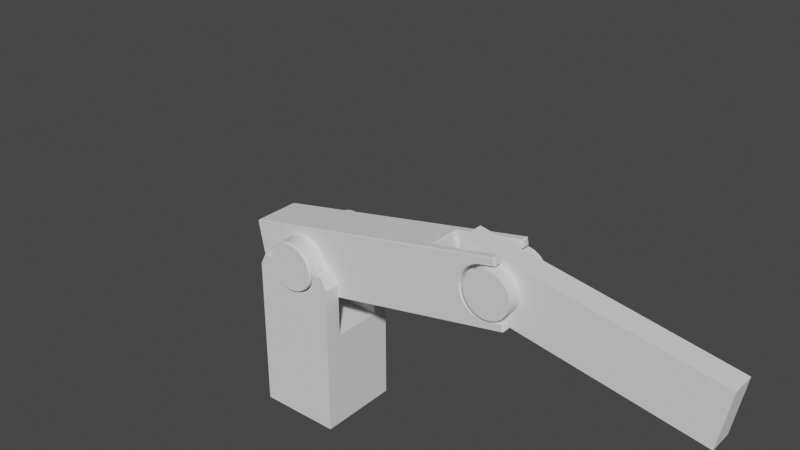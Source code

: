 # Source: FertigeAnimationBackup.blend  (saved by Blender 3.3.6; exported with 4.5.12 LTS)
import bpy
from mathutils import Matrix  # noqa: F401  (used for matrix-valued properties, if any)

bpy.ops.wm.read_factory_settings(use_empty=True)
scene = bpy.context.scene
scene.name = 'Scene'

# ---- collections
col_collection = bpy.data.collections.new('Collection'); scene.collection.children.link(col_collection)

# ---- world
world_world = bpy.data.worlds.new('World'); scene.world = world_world
world_world.use_nodes = True; world_world.node_tree.nodes.clear()
_N = world_world.node_tree.nodes; _L = world_world.node_tree.links
n0 = _N.new('ShaderNodeOutputWorld'); n0.name = 'World Output'; n0.location = (300, 300)
n1 = _N.new('ShaderNodeBackground'); n1.name = 'Background'; n1.location = (10, 300)
n1.inputs[0].default_value = (0.05088, 0.05088, 0.05088, 1.0)
_L.new(n1.outputs[0], n0.inputs[0])
n0.is_active_output = True
world_world.color = (0.05088, 0.05088, 0.05088)
world_world.use_sun_shadow = False
world_world.sun_shadow_jitter_overblur = 0.0

# ---- meshes
me_cylinder_003 = bpy.data.meshes.new('Cylinder.003')
me_cylinder_003.from_pydata([(-5.341e-07, 0.672, 0.56), (-1.0, -0.3, -0.7), (-5.341e-07, -0.672, 0.56), (-1.0, -0.3, 0.7), (0.1093, 0.672, 0.5492), (-1.0, 0.3, -0.7), (0.1093, -0.672, 0.5492), (-1.0, 0.3, 0.7), (5.0, -0.3, -0.7), (0.2143, 0.672, 0.5174), (0.2143, -0.672, 0.5174), (5.0, -0.3, 0.7), (5.0, 0.3, -0.7), (0.3111, 0.672, 0.4656), (5.0, 0.3, 0.7), (0.3111, -0.672, 0.4656), (0.396, 0.672, 0.396), (0.396, -0.672, 0.396), (0.4656, 0.672, 0.3111), (0.4656, -0.672, 0.3111), (0.5174, 0.672, 0.2143), (0.5174, -0.672, 0.2143), (0.5492, 0.672, 0.1093), (0.5492, -0.672, 0.1093), (0.56, 0.672, 2.937e-08), (0.56, -0.672, -2.937e-08), (0.5492, 0.672, -0.1093), (0.5492, -0.672, -0.1093), (0.5174, 0.672, -0.2143), (0.5174, -0.672, -0.2143), (0.4656, 0.672, -0.3111), (0.4656, -0.672, -0.3111), (0.396, 0.672, -0.396), (0.396, -0.672, -0.396), (0.3111, 0.672, -0.4656), (0.3111, -0.672, -0.4656), (0.2143, 0.672, -0.5174), (0.2143, -0.672, -0.5174), (0.1093, 0.672, -0.5492), (0.1093, -0.672, -0.5492), (-5.341e-07, 0.672, -0.56), (-5.341e-07, -0.672, -0.56), (-0.1093, 0.672, -0.5492), (-0.1093, -0.672, -0.5492), (-0.2143, 0.672, -0.5174), (-0.2143, -0.672, -0.5174), (-0.3111, 0.672, -0.4656), (-0.3111, -0.672, -0.4656), (-0.396, 0.672, -0.396), (-0.396, -0.672, -0.396), (-0.4656, 0.672, -0.3111), (-0.4656, -0.672, -0.3111), (-0.5174, 0.672, -0.2143), (-0.5174, -0.672, -0.2143), (-0.5492, 0.672, -0.1093), (-0.5492, -0.672, -0.1093), (-0.56, 0.672, 2.937e-08), (-0.56, -0.672, -2.937e-08), (-0.5492, 0.672, 0.1093), (-0.5492, -0.672, 0.1093), (-0.5174, 0.672, 0.2143), (-0.5174, -0.672, 0.2143), (-0.4656, 0.672, 0.3111), (-0.4656, -0.672, 0.3111), (-0.396, 0.672, 0.396), (-0.396, -0.672, 0.396), (-0.3111, 0.672, 0.4656), (-0.3111, -0.672, 0.4656), (-0.2143, 0.672, 0.5174), (-0.2143, -0.672, 0.5174), (-0.1093, 0.672, 0.5492), (-0.1093, -0.672, 0.5492), (-5.341e-07, 0.3, 0.56), (-5.341e-07, -0.3, 0.56), (0.1093, 0.3, 0.5492), (0.1093, -0.3, 0.5492), (0.2143, 0.3, 0.5174), (0.2143, -0.3, 0.5174), (0.3111, 0.3, 0.4656), (0.3111, -0.3, 0.4656), (0.396, 0.3, 0.396), (0.396, -0.3, 0.396), (0.4656, 0.3, 0.3111), (0.4656, -0.3, 0.3111), (0.5174, 0.3, 0.2143), (0.5174, -0.3, 0.2143), (0.5492, 0.3, 0.1093), (0.5492, -0.3, 0.1093), (0.56, 0.3, 1.311e-08), (0.56, -0.3, -1.311e-08), (0.5492, 0.3, -0.1093), (0.5492, -0.3, -0.1093), (0.5174, 0.3, -0.2143), (0.5174, -0.3, -0.2143), (0.4656, 0.3, -0.3111), (0.4656, -0.3, -0.3111), (0.396, 0.3, -0.396), (0.396, -0.3, -0.396), (0.3111, 0.3, -0.4656), (0.3111, -0.3, -0.4656), (0.2143, 0.3, -0.5174), (0.2143, -0.3, -0.5174), (0.1093, 0.3, -0.5492), (0.1093, -0.3, -0.5492), (-5.341e-07, 0.3, -0.56), (-5.341e-07, -0.3, -0.56), (-0.1093, 0.3, -0.5492), (-0.1093, -0.3, -0.5492), (-0.2143, 0.3, -0.5174), (-0.2143, -0.3, -0.5174), (-0.3111, 0.3, -0.4656), (-0.3111, -0.3, -0.4656), (-0.396, 0.3, -0.396), (-0.396, -0.3, -0.396), (-0.4656, 0.3, -0.3111), (-0.4656, -0.3, -0.3111), (-0.5174, 0.3, -0.2143), (-0.5174, -0.3, -0.2143), (-0.5492, 0.3, -0.1093), (-0.5492, -0.3, -0.1093), (-0.56, 0.3, 1.311e-08), (-0.56, -0.3, -1.311e-08), (-0.5492, 0.3, 0.1093), (-0.5492, -0.3, 0.1093), (-0.5174, 0.3, 0.2143), (-0.5174, -0.3, 0.2143), (-0.4656, 0.3, 0.3111), (-0.4656, -0.3, 0.3111), (-0.396, 0.3, 0.396), (-0.396, -0.3, 0.396), (-0.3111, 0.3, 0.4656), (-0.3111, -0.3, 0.4656), (-0.2143, 0.3, 0.5174), (-0.2143, -0.3, 0.5174), (-0.1093, 0.3, 0.5492), (-0.1093, -0.3, 0.5492)], [], [(73, 2, 6, 75), (4, 0, 72, 74), (75, 6, 10, 77), (9, 4, 74, 76), (77, 10, 15, 79), (13, 9, 76, 78), (79, 15, 17, 81), (16, 13, 78, 80), (81, 17, 19, 83), (82, 18, 16, 80), (83, 19, 21, 85), (84, 20, 18, 82), (85, 21, 23, 87), (86, 22, 20, 84), (87, 23, 25, 89), (88, 24, 22, 86), (89, 25, 27, 91), (90, 26, 24, 88), (91, 27, 29, 93), (92, 28, 26, 90), (93, 29, 31, 95), (94, 30, 28, 92), (95, 31, 33, 97), (96, 32, 30, 94), (97, 33, 35, 99), (98, 34, 32, 96), (99, 35, 37, 101), (100, 36, 34, 98), (101, 37, 39, 103), (102, 38, 36, 100), (103, 39, 41, 105), (104, 40, 38, 102), (105, 41, 43, 107), (106, 42, 40, 104), (107, 43, 45, 109), (108, 44, 42, 106), (109, 45, 47, 111), (110, 46, 44, 108), (111, 47, 49, 113), (112, 48, 46, 110), (113, 49, 51, 115), (50, 48, 112, 114), (115, 51, 53, 117), (52, 50, 114, 116), (117, 53, 55, 119), (54, 52, 116, 118), (119, 55, 57, 121), (56, 54, 118, 120), (121, 57, 59, 123), (58, 56, 120, 122), (123, 59, 61, 125), (60, 58, 122, 124), (125, 61, 63, 127), (62, 60, 124, 126), (127, 63, 65, 129), (64, 62, 126, 128), (129, 65, 67, 131), (66, 64, 128, 130), (131, 67, 69, 133), (68, 66, 130, 132), (17, 15, 10, 6, 2, 71, 69, 67, 65, 63, 61, 59, 57, 55, 53, 51, 49, 47, 45, 43, 41, 39, 37, 35, 33, 31, 29, 27, 25, 23, 21, 19), (133, 69, 71, 135), (70, 68, 132, 134), (135, 71, 2, 73), (0, 70, 134, 72), (70, 0, 4, 9, 13, 16, 18, 20, 22, 24, 26, 28, 30, 32, 34, 36, 38, 40, 42, 44, 46, 48, 50, 52, 54, 56, 58, 60, 62, 64, 66, 68), (1, 3, 7, 5), (114, 5, 7, 126, 124, 122, 120, 118, 116), (126, 7, 14, 12, 5, 114, 112, 110, 108, 106, 104, 102, 100, 98, 96, 94, 92, 90, 88, 86, 84, 82, 80, 78, 76, 74, 72, 134, 132, 130, 128), (12, 14, 11, 8), (115, 1, 8, 11, 3, 127, 129, 131, 133, 135, 73, 75, 77, 79, 81, 83, 85, 87, 89, 91, 93, 95, 97, 99, 101, 103, 105, 107, 109, 111, 113), (3, 1, 115, 117, 119, 121, 123, 125, 127), (5, 12, 8, 1), (14, 7, 3, 11)])
_uv = me_cylinder_003.uv_layers.new(name='UVMap')
_uv.uv.foreach_set('vector', [0.2956, 0.5885, 0.2912, 0.5413, 0.3004, 0.5393, 0.3139, 0.5848, 0.1146, 0.4502, 0.1056, 0.4472, 0.1152, 0.3995, 0.1337, 0.4049, 0.3139, 0.5848, 0.3004, 0.5393, 0.3091, 0.5355, 0.3313, 0.5775, 0.1228, 0.4549, 0.1146, 0.4502, 0.1337, 0.4049, 0.151, 0.4139, 0.3313, 0.5775, 0.3091, 0.5355, 0.3168, 0.5301, 0.3468, 0.567, 0.1299, 0.4612, 0.1228, 0.4549, 0.151, 0.4139, 0.1665, 0.4264, 0.3468, 0.567, 0.3168, 0.5301, 0.3234, 0.5232, 0.36, 0.5536, 0.1355, 0.4687, 0.1299, 0.4612, 0.1665, 0.4264, 0.1795, 0.4421, 0.36, 0.5536, 0.3234, 0.5232, 0.3285, 0.5152, 0.3704, 0.538, 0.1875, 0.4608, 0.1396, 0.4772, 0.1355, 0.4687, 0.1795, 0.4421, 0.3704, 0.538, 0.3285, 0.5152, 0.332, 0.5063, 0.3775, 0.5206, 0.1915, 0.4804, 0.1419, 0.4864, 0.1396, 0.4772, 0.1875, 0.4608, 0.3775, 0.5206, 0.332, 0.5063, 0.3337, 0.4969, 0.3811, 0.5022, 0.1915, 0.5001, 0.1423, 0.4959, 0.1419, 0.4864, 0.1915, 0.4804, 0.3811, 0.5022, 0.3337, 0.4969, 0.3337, 0.4874, 0.3811, 0.4835, 0.1877, 0.5191, 0.1408, 0.5052, 0.1423, 0.4959, 0.1915, 0.5001, 0.3811, 0.4835, 0.3337, 0.4874, 0.3319, 0.4781, 0.3775, 0.4651, 0.1803, 0.5368, 0.1375, 0.5141, 0.1408, 0.5052, 0.1877, 0.5191, 0.3775, 0.4651, 0.3319, 0.4781, 0.3283, 0.4693, 0.3704, 0.4478, 0.1697, 0.5527, 0.1324, 0.5222, 0.1375, 0.5141, 0.1803, 0.5368, 0.3704, 0.4478, 0.3283, 0.4693, 0.3231, 0.4615, 0.3601, 0.4322, 0.1563, 0.566, 0.1259, 0.5291, 0.1324, 0.5222, 0.1697, 0.5527, 0.3601, 0.4322, 0.3231, 0.4615, 0.3165, 0.4549, 0.347, 0.419, 0.1406, 0.5765, 0.1182, 0.5346, 0.1259, 0.5291, 0.1563, 0.566, 0.347, 0.419, 0.3165, 0.4549, 0.3087, 0.4498, 0.3315, 0.4086, 0.1234, 0.5837, 0.1095, 0.5385, 0.1182, 0.5346, 0.1406, 0.5765, 0.3315, 0.4086, 0.3087, 0.4498, 0.3001, 0.4464, 0.3143, 0.4014, 0.1051, 0.5873, 0.1003, 0.5406, 0.1095, 0.5385, 0.1234, 0.5837, 0.3143, 0.4014, 0.3001, 0.4464, 0.291, 0.4447, 0.2959, 0.3978, 0.08668, 0.5873, 0.09084, 0.541, 0.1003, 0.5406, 0.1051, 0.5873, 0.2959, 0.3978, 0.291, 0.4447, 0.2817, 0.4449, 0.2772, 0.3978, 0.06873, 0.5838, 0.08152, 0.5395, 0.09084, 0.541, 0.08668, 0.5873, 0.2772, 0.3978, 0.2817, 0.4449, 0.2725, 0.447, 0.2589, 0.4016, 0.05197, 0.5769, 0.07268, 0.5363, 0.08152, 0.5395, 0.06873, 0.5838, 0.2589, 0.4016, 0.2725, 0.447, 0.2638, 0.4508, 0.2416, 0.4088, 0.03706, 0.5671, 0.06464, 0.5315, 0.07268, 0.5363, 0.05197, 0.5769, 0.2416, 0.4088, 0.2638, 0.4508, 0.2561, 0.4562, 0.2261, 0.4194, 0.02452, 0.5547, 0.05769, 0.5254, 0.06464, 0.5315, 0.03706, 0.5671, 0.2261, 0.4194, 0.2561, 0.4562, 0.2495, 0.4631, 0.2129, 0.4327, 0.01476, 0.5404, 0.05207, 0.518, 0.05769, 0.5254, 0.02452, 0.5547, 0.2129, 0.4327, 0.2495, 0.4631, 0.2444, 0.4711, 0.2026, 0.4483, 0.04813, 0.5096, 0.05207, 0.518, 0.01476, 0.5404, 0.006772, 0.5251, 0.2026, 0.4483, 0.2444, 0.4711, 0.2409, 0.48, 0.1955, 0.4657, 0.04587, 0.5006, 0.04813, 0.5096, 0.006772, 0.5251, 0.001798, 0.5082, 0.1955, 0.4657, 0.2409, 0.48, 0.2391, 0.4894, 0.1919, 0.484, 0.04539, 0.4914, 0.04587, 0.5006, 0.001798, 0.5082, 0.0001914, 0.4904, 0.1919, 0.484, 0.2391, 0.4894, 0.2392, 0.4989, 0.1919, 0.5027, 0.04674, 0.4823, 0.04539, 0.4914, 0.0001914, 0.4904, 0.002133, 0.4725, 0.1919, 0.5027, 0.2392, 0.4989, 0.2409, 0.5082, 0.1954, 0.5211, 0.04985, 0.4736, 0.04674, 0.4823, 0.002133, 0.4725, 0.007626, 0.4552, 0.1954, 0.5211, 0.2409, 0.5082, 0.2445, 0.5169, 0.2024, 0.5383, 0.05465, 0.4657, 0.04985, 0.4736, 0.007626, 0.4552, 0.0165, 0.4392, 0.2024, 0.5383, 0.2445, 0.5169, 0.2496, 0.5247, 0.2126, 0.5539, 0.061, 0.4588, 0.05465, 0.4657, 0.0165, 0.4392, 0.02843, 0.4251, 0.2126, 0.5539, 0.2496, 0.5247, 0.2562, 0.5313, 0.2257, 0.5672, 0.06866, 0.4533, 0.061, 0.4588, 0.02843, 0.4251, 0.04295, 0.4136, 0.2257, 0.5672, 0.2562, 0.5313, 0.264, 0.5364, 0.2412, 0.5777, 0.07739, 0.4494, 0.06866, 0.4533, 0.04295, 0.4136, 0.05949, 0.405, 0.2412, 0.5777, 0.264, 0.5364, 0.2726, 0.5398, 0.2584, 0.5849, 0.08663, 0.4468, 0.07739, 0.4494, 0.05949, 0.405, 0.07744, 0.3997, 0.4255, 0.5197, 0.4142, 0.515, 0.404, 0.5082, 0.3953, 0.4996, 0.3885, 0.4894, 0.3838, 0.4781, 0.3814, 0.4661, 0.3814, 0.4538, 0.3838, 0.4418, 0.3885, 0.4305, 0.3953, 0.4203, 0.404, 0.4117, 0.4142, 0.4048, 0.4255, 0.4002, 0.4375, 0.3978, 0.4497, 0.3978, 0.4618, 0.4002, 0.4731, 0.4048, 0.4832, 0.4117, 0.4919, 0.4203, 0.4987, 0.4305, 0.5034, 0.4418, 0.5058, 0.4538, 0.5058, 0.4661, 0.5034, 0.4781, 0.4987, 0.4894, 0.4919, 0.4996, 0.4832, 0.5082, 0.4731, 0.515, 0.4618, 0.5197, 0.4497, 0.5221, 0.4375, 0.5221, 0.2584, 0.5849, 0.2726, 0.5398, 0.2819, 0.5415, 0.2768, 0.5886, 0.09616, 0.446, 0.08663, 0.4468, 0.07744, 0.3997, 0.09621, 0.3978, 0.2768, 0.5886, 0.2819, 0.5415, 0.2912, 0.5413, 0.2956, 0.5885, 0.1056, 0.4472, 0.09616, 0.446, 0.09621, 0.3978, 0.1152, 0.3995, 0.5389, 0.515, 0.5287, 0.5082, 0.5201, 0.4996, 0.5132, 0.4894, 0.5086, 0.4781, 0.5062, 0.4661, 0.5062, 0.4538, 0.5086, 0.4418, 0.5132, 0.4305, 0.5201, 0.4203, 0.5287, 0.4117, 0.5389, 0.4048, 0.5502, 0.4002, 0.5622, 0.3978, 0.5745, 0.3978, 0.5865, 0.4002, 0.5978, 0.4048, 0.608, 0.4117, 0.6166, 0.4203, 0.6234, 0.4305, 0.6281, 0.4418, 0.6305, 0.4538, 0.6305, 0.4661, 0.6281, 0.4781, 0.6234, 0.4894, 0.6166, 0.4996, 0.608, 0.5082, 0.5978, 0.515, 0.5865, 0.5197, 0.5745, 0.5221, 0.5622, 0.5221, 0.5502, 0.5197, 0.5376, 0.5894, 0.3814, 0.5894, 0.3814, 0.5225, 0.5376, 0.5225, 0.5937, 0.2106, 0.6547, 0.1653, 0.6547, 0.3301, 0.5934, 0.2847, 0.5995, 0.2732, 0.6034, 0.2607, 0.6047, 0.2476, 0.6035, 0.2345, 0.5997, 0.222, 0.5934, 0.2847, 0.6547, 0.3301, 0.001178, 0.326, 0.0001914, 0.171, 0.6547, 0.1653, 0.5937, 0.2106, 0.5856, 0.2007, 0.5756, 0.1927, 0.5643, 0.1867, 0.552, 0.183, 0.5392, 0.1817, 0.5222, 0.1833, 0.5073, 0.1885, 0.495, 0.1957, 0.4857, 0.2039, 0.4784, 0.2134, 0.473, 0.2242, 0.4698, 0.2359, 0.4688, 0.2481, 0.4701, 0.2603, 0.4737, 0.2719, 0.4795, 0.2827, 0.4872, 0.292, 0.4969, 0.3002, 0.5089, 0.3073, 0.5234, 0.3126, 0.5389, 0.314, 0.5516, 0.3127, 0.5639, 0.309, 0.5752, 0.3029, 0.5852, 0.2947, 0.6049, 0.5225, 0.6049, 0.6787, 0.538, 0.6787, 0.538, 0.5225, 0.5934, 0.1195, 0.6547, 0.1649, 0.001178, 0.1609, 0.0001914, 0.005917, 0.6547, 0.0001914, 0.5937, 0.0455, 0.5856, 0.03555, 0.5756, 0.02752, 0.5643, 0.02156, 0.552, 0.01787, 0.5392, 0.0166, 0.5222, 0.01814, 0.5073, 0.02333, 0.495, 0.03053, 0.4857, 0.03876, 0.4784, 0.04825, 0.473, 0.05905, 0.4698, 0.07077, 0.4688, 0.08297, 0.4701, 0.09512, 0.4737, 0.1068, 0.4795, 0.1175, 0.4872, 0.1269, 0.4969, 0.135, 0.5089, 0.1422, 0.5234, 0.1475, 0.5389, 0.1489, 0.5516, 0.1476, 0.5639, 0.1439, 0.5752, 0.1378, 0.5852, 0.1296, 0.6547, 0.0001914, 0.6547, 0.1649, 0.5934, 0.1195, 0.5995, 0.1081, 0.6034, 0.09556, 0.6047, 0.08249, 0.6035, 0.06939, 0.5997, 0.05691, 0.5937, 0.0455, 0.6695, 0.3974, 0.0001914, 0.3974, 0.0001914, 0.3305, 0.6695, 0.3305, 0.7369, 0.3305, 0.7369, 0.9998, 0.6699, 0.9998, 0.6699, 0.3305])
me_cylinder_003.materials.append(None)
me_cylinder_003.update()
me_cylinder = bpy.data.meshes.new('Cylinder')
me_cylinder.from_pydata([(0.0, 1.08, 0.5745), (0.0, 1.034, 0.6), (-1.36, -0.5543, -0.7746), (-1.335, -0.5543, -0.8), (-1.327, -0.6, -0.782), (0.0, -1.034, 0.6), (0.0, -1.08, 0.5745), (-1.327, -0.6, 0.782), (-1.335, -0.5543, 0.8), (-1.36, -0.5543, 0.7746), (0.1171, 1.034, 0.5885), (0.1121, 1.08, 0.5635), (-1.335, 0.5543, -0.8), (-1.36, 0.5543, -0.7746), (-1.327, 0.6, -0.782), (0.1121, -1.08, 0.5635), (0.1171, -1.034, 0.5885), (-1.36, 0.5543, 0.7746), (-1.335, 0.5543, 0.8), (-1.327, 0.6, 0.782), (5.335, -0.6, -0.7817), (5.335, -0.5543, -0.8), (5.36, -0.5543, -0.7746), (0.2296, 1.034, 0.5543), (0.2199, 1.08, 0.5308), (0.2199, -1.08, 0.5308), (0.2296, -1.034, 0.5543), (5.335, -0.5543, 0.8), (5.335, -0.6, 0.7817), (5.36, -0.5543, 0.7746), (5.36, 0.5543, -0.7746), (5.335, 0.5543, -0.8), (5.335, 0.6, -0.7817), (0.3333, 1.034, 0.4989), (0.3192, 1.08, 0.4777), (5.335, 0.6, 0.7817), (5.335, 0.5543, 0.8), (5.36, 0.5543, 0.7746), (0.3192, -1.08, 0.4777), (0.3333, -1.034, 0.4989), (0.4062, 1.08, 0.4062), (0.4243, 1.034, 0.4243), (0.4062, -1.08, 0.4062), (0.4243, -1.034, 0.4243), (0.4989, 1.034, 0.3333), (0.4777, 1.08, 0.3192), (0.4777, -1.08, 0.3192), (0.4989, -1.034, 0.3333), (0.5308, 1.08, 0.2199), (0.5543, 1.034, 0.2296), (0.5308, -1.08, 0.2199), (0.5543, -1.034, 0.2296), (0.5885, 1.034, 0.1171), (0.5635, 1.08, 0.1121), (0.5635, -1.08, 0.1121), (0.5885, -1.034, 0.1171), (0.5745, 1.08, 4.721e-08), (0.6, 1.034, 4.521e-08), (0.5745, -1.08, -4.721e-08), (0.6, -1.034, -4.521e-08), (0.5885, 1.034, -0.1171), (0.5635, 1.08, -0.1121), (0.5635, -1.08, -0.1121), (0.5885, -1.034, -0.1171), (0.5308, 1.08, -0.2199), (0.5543, 1.034, -0.2296), (0.5308, -1.08, -0.2199), (0.5543, -1.034, -0.2296), (0.4989, 1.034, -0.3333), (0.4777, 1.08, -0.3192), (0.4777, -1.08, -0.3192), (0.4989, -1.034, -0.3333), (0.4062, 1.08, -0.4062), (0.4243, 1.034, -0.4243), (0.4243, -1.034, -0.4243), (0.4062, -1.08, -0.4062), (0.3333, 1.034, -0.4989), (0.3192, 1.08, -0.4777), (0.3192, -1.08, -0.4777), (0.3333, -1.034, -0.4989), (0.2199, 1.08, -0.5308), (0.2296, 1.034, -0.5543), (0.2199, -1.08, -0.5308), (0.2296, -1.034, -0.5543), (0.1171, 1.034, -0.5885), (0.1121, 1.08, -0.5635), (0.1121, -1.08, -0.5635), (0.1171, -1.034, -0.5885), (0.0, 1.08, -0.5745), (0.0, 1.034, -0.6), (0.0, -1.08, -0.5745), (0.0, -1.034, -0.6), (-0.1171, 1.034, -0.5885), (-0.1121, 1.08, -0.5635), (-0.1121, -1.08, -0.5635), (-0.1171, -1.034, -0.5885), (-0.2199, 1.08, -0.5308), (-0.2296, 1.034, -0.5543), (-0.2199, -1.08, -0.5308), (-0.2296, -1.034, -0.5543), (-0.3333, 1.034, -0.4989), (-0.3192, 1.08, -0.4777), (-0.3192, -1.08, -0.4777), (-0.3333, -1.034, -0.4989), (-0.4062, 1.08, -0.4062), (-0.4243, 1.034, -0.4243), (-0.4062, -1.08, -0.4062), (-0.4243, -1.034, -0.4243), (-0.4989, 1.034, -0.3333), (-0.4777, 1.08, -0.3192), (-0.4777, -1.08, -0.3192), (-0.4989, -1.034, -0.3333), (-0.5308, 1.08, -0.2199), (-0.5543, 1.034, -0.2296), (-0.5308, -1.08, -0.2199), (-0.5543, -1.034, -0.2296), (-0.5885, 1.034, -0.1171), (-0.5635, 1.08, -0.1121), (-0.5635, -1.08, -0.1121), (-0.5885, -1.034, -0.1171), (-0.5745, 1.08, 4.721e-08), (-0.6, 1.034, 4.521e-08), (-0.5745, -1.08, -4.721e-08), (-0.6, -1.034, -4.521e-08), (-0.5885, 1.034, 0.1171), (-0.5635, 1.08, 0.1121), (-0.5635, -1.08, 0.1121), (-0.5885, -1.034, 0.1171), (-0.5308, 1.08, 0.2199), (-0.5543, 1.034, 0.2296), (-0.5308, -1.08, 0.2199), (-0.5543, -1.034, 0.2296), (-0.4989, 1.034, 0.3333), (-0.4777, 1.08, 0.3192), (-0.4777, -1.08, 0.3192), (-0.4989, -1.034, 0.3333), (-0.4062, 1.08, 0.4062), (-0.4243, 1.034, 0.4243), (-0.4062, -1.08, 0.4062), (-0.4243, -1.034, 0.4243), (-0.3333, 1.034, 0.4989), (-0.3192, 1.08, 0.4777), (-0.3192, -1.08, 0.4777), (-0.3333, -1.034, 0.4989), (-0.2199, 1.08, 0.5308), (-0.2296, 1.034, 0.5543), (-0.2199, -1.08, 0.5308), (-0.2296, -1.034, 0.5543), (-0.1171, 1.034, 0.5885), (-0.1121, 1.08, 0.5635), (-0.1121, -1.08, 0.5635), (-0.1171, -1.034, 0.5885), (0.0, 0.6, 0.6255), (0.0, 0.6457, 0.6), (0.0, -0.6, 0.6255), (0.0, -0.6457, 0.6), (0.122, 0.6, 0.6135), (0.1171, 0.6457, 0.5885), (0.122, -0.6, 0.6135), (0.1171, -0.6457, 0.5885), (0.2394, 0.6, 0.5779), (0.2296, 0.6457, 0.5543), (0.2394, -0.6, 0.5779), (0.2296, -0.6457, 0.5543), (0.3475, 0.6, 0.5201), (0.3333, 0.6457, 0.4989), (0.3475, -0.6, 0.5201), (0.3333, -0.6457, 0.4989), (0.4423, 0.6, 0.4423), (0.4243, 0.6457, 0.4243), (0.4423, -0.6, 0.4423), (0.4243, -0.6457, 0.4243), (0.5201, 0.6, 0.3475), (0.4989, 0.6457, 0.3333), (0.5201, -0.6, 0.3475), (0.4989, -0.6457, 0.3333), (0.5779, 0.6, 0.2394), (0.5543, 0.6457, 0.2296), (0.5779, -0.6, 0.2394), (0.5543, -0.6457, 0.2296), (0.6135, 0.6, 0.122), (0.5885, 0.6457, 0.1171), (0.6135, -0.6, 0.122), (0.5885, -0.6457, 0.1171), (0.6255, 0.6, 2.623e-08), (0.6, 0.6457, 2.822e-08), (0.6255, -0.6, -2.623e-08), (0.6, -0.6457, -2.822e-08), (0.6135, 0.6, -0.122), (0.5885, 0.6457, -0.1171), (0.6135, -0.6, -0.122), (0.5885, -0.6457, -0.1171), (0.5779, 0.6, -0.2394), (0.5543, 0.6457, -0.2296), (0.5779, -0.6, -0.2394), (0.5543, -0.6457, -0.2296), (0.5201, 0.6, -0.3475), (0.4989, 0.6457, -0.3333), (0.5201, -0.6, -0.3475), (0.4989, -0.6457, -0.3333), (0.4423, 0.6, -0.4423), (0.4243, 0.6457, -0.4243), (0.4423, -0.6, -0.4423), (0.4243, -0.6457, -0.4243), (0.3475, 0.6, -0.5201), (0.3333, 0.6457, -0.4989), (0.3475, -0.6, -0.5201), (0.3333, -0.6457, -0.4989), (0.2394, 0.6, -0.5779), (0.2296, 0.6457, -0.5543), (0.2394, -0.6, -0.5779), (0.2296, -0.6457, -0.5543), (0.122, 0.6, -0.6135), (0.1171, 0.6457, -0.5885), (0.122, -0.6, -0.6135), (0.1171, -0.6457, -0.5885), (0.0, 0.6, -0.6255), (0.0, 0.6457, -0.6), (0.0, -0.6, -0.6255), (0.0, -0.6457, -0.6), (-0.122, 0.6, -0.6135), (-0.1171, 0.6457, -0.5885), (-0.122, -0.6, -0.6135), (-0.1171, -0.6457, -0.5885), (-0.2394, 0.6, -0.5779), (-0.2296, 0.6457, -0.5543), (-0.2394, -0.6, -0.5779), (-0.2296, -0.6457, -0.5543), (-0.3475, 0.6, -0.5201), (-0.3333, 0.6457, -0.4989), (-0.3475, -0.6, -0.5201), (-0.3333, -0.6457, -0.4989), (-0.4414, 0.6, -0.443), (-0.4243, 0.6457, -0.4243), (-0.4414, -0.6, -0.443), (-0.4243, -0.6457, -0.4243), (-0.5214, 0.6, -0.3455), (-0.4989, 0.6457, -0.3333), (-0.4989, -0.6457, -0.3333), (-0.5214, -0.6, -0.3455), (-0.5775, 0.6, -0.2404), (-0.5543, 0.6457, -0.2296), (-0.5775, -0.6, -0.2404), (-0.5543, -0.6457, -0.2296), (-0.6135, 0.6, -0.122), (-0.5885, 0.6457, -0.1171), (-0.6135, -0.6, -0.122), (-0.5885, -0.6457, -0.1171), (-0.6255, 0.6, 2.623e-08), (-0.6, 0.6457, 2.822e-08), (-0.6255, -0.6, -2.623e-08), (-0.6, -0.6457, -2.822e-08), (-0.6135, 0.6, 0.122), (-0.5885, 0.6457, 0.1171), (-0.6135, -0.6, 0.122), (-0.5885, -0.6457, 0.1171), (-0.5775, 0.6, 0.2404), (-0.5543, 0.6457, 0.2296), (-0.5775, -0.6, 0.2404), (-0.5543, -0.6457, 0.2296), (-0.5214, 0.6, 0.3455), (-0.4989, 0.6457, 0.3333), (-0.4989, -0.6457, 0.3333), (-0.5214, -0.6, 0.3455), (-0.4414, 0.6, 0.443), (-0.4243, 0.6457, 0.4243), (-0.4414, -0.6, 0.443), (-0.4243, -0.6457, 0.4243), (-0.3475, 0.6, 0.5201), (-0.3333, 0.6457, 0.4989), (-0.3475, -0.6, 0.5201), (-0.3333, -0.6457, 0.4989), (-0.2394, 0.6, 0.5779), (-0.2296, 0.6457, 0.5543), (-0.2394, -0.6, 0.5779), (-0.2296, -0.6457, 0.5543), (-0.122, 0.6, 0.6135), (-0.1171, 0.6457, 0.5885), (-0.1171, -0.6457, 0.5885), (-0.122, -0.6, 0.6135), (5.0, 0.6, -0.6255), (5.034, 0.5543, -0.6), (5.034, 0.5543, 0.6), (5.335, 0.6, -0.6254), (5.335, 0.5543, -0.6), (5.36, 0.5543, -0.6254), (5.335, 0.5543, 0.6), (5.335, 0.6, 0.6254), (5.36, 0.5543, 0.6254), (5.335, -0.6, 0.6254), (5.335, -0.5543, 0.6), (5.36, -0.5543, 0.6254), (5.36, -0.5543, -0.6254), (5.335, -0.5543, -0.6), (5.335, -0.6, -0.6254), (5.034, -0.5543, 0.6), (5.36, 0.4057, 0.7746), (5.335, 0.4057, 0.8), (5.335, 0.36, 0.7746), (5.36, -0.4057, 0.7746), (5.335, -0.36, 0.7746), (5.335, -0.4057, 0.8), (5.36, 0.4057, 0.6254), (5.335, 0.36, 0.6254), (5.335, 0.4057, 0.6), (5.335, -0.4057, 0.6), (5.335, -0.36, 0.6254), (5.36, -0.4057, 0.6254), (5.335, 0.4057, -0.8), (5.36, 0.4057, -0.7746), (5.335, 0.36, -0.7746), (5.335, -0.4057, -0.8), (5.335, -0.36, -0.7746), (5.36, -0.4057, -0.7746), (5.335, 0.36, -0.6254), (5.36, 0.4057, -0.6254), (5.335, 0.4057, -0.6), (5.335, -0.36, -0.6254), (5.335, -0.4057, -0.6), (5.36, -0.4057, -0.6254), (3.725, 0.36, -0.7746), (3.7, 0.3143, -0.7746), (3.675, 0.4057, -0.8), (3.675, -0.4057, -0.8), (3.7, -0.3143, -0.7746), (3.725, -0.36, -0.7746), (3.725, 0.36, 0.7746), (3.675, 0.4057, 0.8), (3.7, 0.3143, 0.7746), (3.7, -0.3143, 0.7746), (3.675, -0.4057, 0.8), (3.725, -0.36, 0.7746), (5.034, 0.4057, -0.6), (4.984, 0.36, -0.6254), (4.984, -0.36, -0.6254), (5.034, 0.4057, 0.6), (4.984, 0.36, 0.6254), (4.984, -0.36, 0.6254), (5.034, -0.4057, 0.6), (4.375, 0.6, 2.595e-08), (4.4, 0.5543, 2.423e-08), (4.446, 0.5543, -0.2296), (4.422, 0.6, -0.2394), (4.412, 0.5543, -0.1171), (4.387, 0.6, -0.122), (4.387, 0.6, 0.122), (4.412, 0.5543, 0.1171), (4.48, 0.6, -0.3475), (4.501, 0.5543, -0.3333), (4.48, 0.6, 0.3475), (4.501, 0.5543, 0.3333), (4.576, 0.5543, -0.4243), (4.558, 0.6, -0.4423), (4.422, 0.6, 0.2394), (4.446, 0.5543, 0.2296), (4.558, 0.6, 0.4423), (4.576, 0.5543, 0.4243), (4.77, 0.5543, -0.5543), (4.761, 0.6, -0.5779), (4.652, 0.6, -0.5201), (4.667, 0.5543, -0.4989), (4.652, 0.6, 0.5201), (4.667, 0.5543, 0.4989), (4.984, 0.5543, 0.6016), (4.984, 0.5543, -0.6016), (4.878, 0.6, -0.6135), (4.883, 0.5543, -0.5885), (5.0, 0.6, 0.6255), (4.883, 0.5543, 0.5885), (4.761, 0.6, 0.5779), (4.77, 0.5543, 0.5543), (4.878, 0.6, 0.6135), (4.883, -0.5543, 0.5885), (4.4, -0.5543, -2.423e-08), (4.375, -0.6, -2.595e-08), (4.422, -0.6, -0.2394), (4.446, -0.5543, -0.2296), (4.387, -0.6, -0.122), (4.412, -0.5543, -0.1171), (4.412, -0.5543, 0.1171), (4.387, -0.6, 0.122), (4.48, -0.6, -0.3475), (4.501, -0.5543, -0.3333), (4.501, -0.5543, 0.3333), (4.48, -0.6, 0.3475), (4.558, -0.6, -0.4423), (4.576, -0.5543, -0.4243), (4.422, -0.6, 0.2394), (4.446, -0.5543, 0.2296), (4.558, -0.6, 0.4423), (4.576, -0.5543, 0.4243), (4.77, -0.5543, 0.5543), (4.761, -0.6, 0.5779), (4.652, -0.6, -0.5201), (4.667, -0.5543, -0.4989), (4.667, -0.5543, 0.4989), (4.652, -0.6, 0.5201), (5.0, -0.6, -0.6255), (4.984, -0.5543, -0.6016), (5.0, -0.6, 0.6255), (4.984, -0.5543, 0.6016), (4.878, -0.6, 0.6135), (4.883, -0.5543, -0.5885), (4.761, -0.6, -0.5779), (4.77, -0.5543, -0.5543), (4.878, -0.6, -0.6135), (4.984, 0.36, -0.6271), (4.984, 0.4057, -0.6016), (4.984, 0.4057, 0.6016), (4.984, 0.36, 0.6271), (4.984, -0.36, 0.6271), (4.984, -0.4057, 0.6016), (4.984, -0.4057, -0.6016), (4.984, -0.36, -0.6271), (4.412, 0.4057, -0.1171), (4.387, 0.36, -0.122), (4.558, 0.36, -0.4423), (4.576, 0.4057, -0.4243), (4.48, 0.36, -0.3475), (4.501, 0.4057, -0.3333), (4.446, 0.4057, -0.2296), (4.422, 0.36, -0.2394), (4.883, 0.4057, -0.5885), (4.878, 0.36, -0.6135), (4.761, 0.36, -0.5779), (4.77, 0.4057, -0.5543), (5.0, 0.36, -0.6255), (4.652, 0.36, -0.5201), (4.667, 0.4057, -0.4989), (4.375, 0.36, 1.602e-08), (4.4, 0.4057, 1.773e-08), (4.48, 0.36, 0.3475), (4.501, 0.4057, 0.3333), (4.422, 0.36, 0.2394), (4.446, 0.4057, 0.2296), (4.387, 0.36, 0.122), (4.412, 0.4057, 0.1171), (4.652, 0.36, 0.5201), (4.667, 0.4057, 0.4989), (4.878, 0.36, 0.6135), (4.883, 0.4057, 0.5885), (5.0, 0.36, 0.6255), (4.761, 0.36, 0.5779), (4.77, 0.4057, 0.5543), (4.558, 0.36, 0.4423), (4.576, 0.4057, 0.4243), (4.387, -0.36, 0.122), (4.412, -0.4057, 0.1171), (4.558, -0.36, 0.4423), (4.576, -0.4057, 0.4243), (4.48, -0.36, 0.3475), (4.501, -0.4057, 0.3333), (4.422, -0.36, 0.2394), (4.446, -0.4057, 0.2296), (4.878, -0.36, 0.6135), (4.883, -0.4057, 0.5885), (4.761, -0.36, 0.5779), (4.77, -0.4057, 0.5543), (5.0, -0.36, 0.6255), (4.667, -0.4057, 0.4989), (4.652, -0.36, 0.5201), (4.375, -0.36, -1.602e-08), (4.4, -0.4057, -1.773e-08), (4.48, -0.36, -0.3475), (4.501, -0.4057, -0.3333), (4.422, -0.36, -0.2394), (4.446, -0.4057, -0.2296), (4.387, -0.36, -0.122), (4.412, -0.4057, -0.1171), (4.652, -0.36, -0.5201), (4.667, -0.4057, -0.4989), (4.878, -0.36, -0.6135), (4.883, -0.4057, -0.5885), (5.0, -0.36, -0.6255), (4.761, -0.36, -0.5779), (4.77, -0.4057, -0.5543), (4.558, -0.36, -0.4423), (4.576, -0.4057, -0.4243), (0.005491, -0.6, 0.7819), (-0.0007792, -0.5543, 0.8), (-0.0007792, 0.5543, 0.8), (0.005491, 0.6, 0.7819)], [], [(327, 297, 36, 480, 18, 8, 479, 27, 301, 330), (1, 148, 277, 153), (319, 292, 22, 313), (299, 29, 291, 307), (163, 26, 39, 167), (173, 44, 41, 169), (302, 288, 37, 296), (177, 49, 44, 173), (171, 43, 47, 175), (181, 52, 49, 177), (175, 47, 51, 179), (185, 57, 52, 181), (179, 51, 55, 183), (189, 60, 57, 185), (183, 55, 59, 187), (193, 65, 60, 189), (187, 59, 63, 191), (197, 68, 65, 193), (191, 63, 67, 195), (201, 73, 68, 197), (195, 67, 71, 199), (205, 76, 73, 201), (199, 71, 74, 203), (209, 81, 76, 205), (203, 74, 79, 207), (213, 84, 81, 209), (207, 79, 83, 211), (217, 89, 84, 213), (211, 83, 87, 215), (221, 92, 89, 217), (215, 87, 91, 219), (225, 97, 92, 221), (219, 91, 95, 223), (229, 100, 97, 225), (223, 95, 99, 227), (233, 105, 100, 229), (227, 99, 103, 231), (108, 105, 233, 237), (231, 103, 107, 235), (113, 108, 237, 241), (235, 107, 111, 238), (116, 113, 241, 245), (238, 111, 115, 243), (121, 116, 245, 249), (243, 115, 119, 247), (124, 121, 249, 253), (247, 119, 123, 251), (129, 124, 253, 257), (251, 123, 127, 255), (132, 129, 257, 261), (255, 127, 131, 259), (137, 132, 261, 265), (259, 131, 135, 262), (140, 137, 265, 269), (262, 135, 139, 267), (145, 140, 269, 273), (267, 139, 143, 271), (148, 145, 273, 277), (143, 147, 275, 271), (278, 151, 5, 155), (284, 281, 332, 316), (275, 147, 151, 278), (155, 5, 16, 159), (10, 1, 153, 157), (323, 311, 21, 3, 12, 31, 308, 322), (159, 16, 26, 163), (309, 30, 285, 315), (167, 39, 43, 171), (41, 33, 165, 169), (33, 23, 161, 165), (142, 138, 134, 130, 126, 122, 118, 114, 110, 106, 102, 98, 94, 90, 86, 82, 78, 75, 70, 66, 62, 58, 54, 50, 46, 42, 38, 25, 15, 6, 150, 146), (2, 9, 17, 13), (23, 10, 157, 161), (305, 290, 295, 338), (335, 282, 286, 304), (409, 336, 303, 298, 326, 320, 310, 314, 333, 406, 426, 423, 424, 427, 416, 418, 421, 415, 429, 435, 433, 431, 444, 437, 442, 439, 441), (282, 335, 408, 363), (412, 398, 293, 318), (364, 366, 422, 407), (413, 334, 317, 312, 325, 331, 300, 306, 337, 410, 458, 454, 456, 460, 448, 450, 452, 446, 461, 467, 465, 463, 476, 469, 474, 471, 473), (324, 321, 328, 329), (462, 373, 378, 468), (414, 343, 340, 430), (404, 402, 472, 475), (438, 362, 370, 443), (357, 425, 422, 366), (402, 398, 412, 472), (445, 356, 362, 438), (459, 395, 390, 449), (434, 354, 350, 432), (451, 383, 388, 453), (436, 346, 354, 434), (453, 388, 379, 447), (419, 348, 341, 420), (466, 376, 382, 464), (430, 340, 346, 436), (447, 379, 373, 462), (420, 341, 343, 414), (468, 378, 376, 466), (417, 351, 348, 419), (464, 382, 386, 477), (432, 350, 356, 445), (449, 390, 383, 451), (360, 351, 417, 428), (386, 394, 470, 477), (360, 428, 425, 357), (457, 391, 395, 459), (440, 368, 363, 408), (455, 372, 391, 457), (394, 404, 475, 470), (443, 370, 368, 440), (411, 400, 372, 455), (2, 3, 4), (7, 8, 9), (12, 13, 14), (17, 18, 19), (20, 21, 22), (27, 28, 29), (30, 31, 32), (35, 36, 37), (283, 284, 285), (286, 287, 288), (289, 290, 291), (292, 293, 294), (296, 297, 298), (299, 300, 301), (302, 303, 304), (305, 306, 307), (308, 309, 310), (311, 312, 313), (314, 315, 316), (317, 318, 319), (320, 321, 322), (323, 324, 325), (326, 327, 328), (329, 330, 331), (280, 364, 281), (295, 399, 400), (406, 332, 407), (410, 338, 411), (1, 10, 11, 0), (10, 23, 24, 11), (41, 44, 45, 40), (49, 52, 53, 48), (57, 60, 61, 56), (65, 68, 69, 64), (73, 76, 77, 72), (81, 84, 85, 80), (89, 92, 93, 88), (97, 100, 101, 96), (105, 108, 109, 104), (113, 116, 117, 112), (121, 124, 125, 120), (129, 132, 133, 128), (137, 140, 141, 136), (145, 148, 149, 144), (160, 164, 165, 161), (168, 172, 173, 169), (176, 180, 181, 177), (184, 188, 189, 185), (192, 196, 197, 193), (200, 204, 205, 201), (208, 212, 213, 209), (216, 220, 221, 217), (224, 228, 229, 225), (232, 236, 237, 233), (240, 244, 245, 241), (248, 252, 253, 249), (256, 260, 261, 257), (264, 268, 269, 265), (272, 276, 277, 273), (423, 426, 422), (281, 284, 283, 280), (22, 292, 294, 20), (289, 399, 295, 290), (298, 303, 302, 296), (290, 305, 307, 291), (30, 309, 308, 31), (21, 311, 313, 22), (309, 315, 314, 310), (310, 320, 322, 308), (321, 324, 323, 322), (297, 327, 326, 298), (312, 317, 319, 313), (345, 353, 354, 346), (366, 364, 280), (280, 365, 366), (361, 369, 370, 362), (368, 371, 367), (374, 377, 378, 373), (373, 379, 380, 374), (381, 385, 386, 382), (390, 395, 396, 389), (398, 402, 397), (403, 405, 402, 404), (332, 406, 333), (419, 420, 421, 418), (324, 329, 331, 325), (433, 435, 436, 434), (449, 451, 450, 448), (411, 455, 458, 410), (457, 459, 460, 456), (153, 277, 276, 152), (463, 465, 466, 464), (472, 473, 471), (471, 474, 475, 472), (464, 477, 476, 463), (4, 7, 9, 2), (2, 13, 12, 3), (13, 17, 19, 14), (3, 21, 20, 4), (14, 32, 31, 12), (23, 33, 34, 24), (33, 41, 40, 34), (42, 46, 47, 43), (50, 54, 55, 51), (58, 62, 63, 59), (66, 70, 71, 67), (75, 78, 79, 74), (82, 86, 87, 83), (90, 94, 95, 91), (98, 102, 103, 99), (106, 110, 111, 107), (114, 118, 119, 115), (122, 126, 127, 123), (130, 134, 135, 131), (138, 142, 143, 139), (146, 150, 151, 147), (155, 159, 158, 154), (163, 167, 166, 162), (171, 175, 174, 170), (179, 183, 182, 178), (187, 191, 190, 186), (195, 199, 198, 194), (0, 149, 148, 1), (203, 207, 206, 202), (211, 215, 214, 210), (219, 223, 222, 218), (227, 231, 230, 226), (416, 427, 428, 417), (243, 247, 246, 242), (251, 255, 254, 250), (259, 262, 263, 258), (267, 271, 270, 266), (275, 278, 279, 274), (367, 287, 286, 282), (293, 398, 294), (299, 307, 306, 300), (292, 319, 318, 293), (311, 323, 325, 312), (300, 331, 330, 301), (340, 343, 344, 339), (339, 345, 346, 340), (348, 351, 352, 347), (355, 361, 362, 356), (282, 363, 367), (363, 368, 367), (369, 371, 368, 370), (376, 378, 377, 375), (375, 381, 382, 376), (384, 387, 388, 383), (383, 390, 389, 384), (392, 396, 395, 391), (391, 372, 401, 392), (400, 411, 338, 295), (334, 413, 412), (451, 453, 452, 450), (465, 467, 468, 466), (413, 473, 472, 412), (154, 279, 278, 155), (440, 441, 439), (6, 15, 16, 5), (15, 25, 26, 16), (25, 38, 39, 26), (44, 49, 48, 45), (52, 57, 56, 53), (60, 65, 64, 61), (68, 73, 72, 69), (372, 400, 399), (76, 81, 80, 77), (84, 89, 88, 85), (92, 97, 96, 93), (100, 105, 104, 101), (108, 113, 112, 109), (116, 121, 120, 117), (124, 129, 128, 125), (132, 137, 136, 133), (140, 145, 144, 141), (5, 151, 150, 6), (156, 160, 161, 157), (164, 168, 169, 165), (172, 176, 177, 173), (180, 184, 185, 181), (188, 192, 193, 189), (196, 200, 201, 197), (204, 208, 209, 205), (212, 216, 217, 213), (220, 224, 225, 221), (228, 232, 233, 229), (236, 240, 241, 237), (244, 248, 249, 245), (252, 256, 257, 253), (260, 264, 265, 261), (268, 272, 273, 269), (37, 288, 287, 35), (36, 297, 296, 37), (284, 316, 315, 285), (327, 330, 329, 328), (316, 332, 333, 314), (303, 336, 335, 304), (342, 344, 343, 341), (341, 348, 347, 342), (350, 354, 353, 349), (349, 355, 356, 350), (358, 359, 360, 357), (357, 366, 365, 358), (305, 338, 337, 306), (385, 393, 394, 386), (393, 403, 404, 394), (364, 407, 332, 281), (336, 409, 408, 335), (235, 238, 239, 234), (415, 421, 420, 414), (422, 425, 424, 423), (407, 422, 426, 406), (414, 430, 429, 415), (430, 436, 435, 429), (438, 443, 442, 437), (437, 444, 445, 438), (8, 18, 17, 9), (478, 28, 27, 479), (480, 36, 35, 481), (38, 42, 43, 39), (46, 50, 51, 47), (32, 283, 285, 30), (54, 58, 59, 55), (62, 66, 67, 63), (70, 75, 74, 71), (78, 82, 83, 79), (86, 90, 91, 87), (94, 98, 99, 95), (102, 106, 107, 103), (110, 114, 115, 111), (118, 122, 123, 119), (126, 130, 131, 127), (134, 138, 139, 135), (142, 146, 147, 143), (159, 163, 162, 158), (167, 171, 170, 166), (448, 460, 459, 449), (175, 179, 178, 174), (183, 187, 186, 182), (191, 195, 194, 190), (199, 203, 202, 198), (207, 211, 210, 206), (215, 219, 218, 214), (223, 227, 226, 222), (231, 235, 234, 230), (238, 243, 242, 239), (247, 251, 250, 246), (255, 259, 258, 254), (262, 267, 266, 263), (271, 275, 274, 270), (28, 289, 291, 29), (29, 299, 301, 27), (288, 302, 304, 286), (317, 334, 412, 318), (351, 360, 359, 352), (152, 156, 157, 153), (379, 388, 387, 380), (280, 283, 32, 14, 236, 232, 228, 224, 220, 216, 212, 208, 204, 200, 196, 192, 188, 184, 180, 176, 172, 168, 164, 160, 156, 152, 481, 35, 287, 367, 371, 369, 361, 355, 349, 353, 345, 339, 344, 342, 347, 352, 359, 358, 365), (399, 401, 372), (402, 405, 397), (320, 326, 328, 321), (338, 410, 337), (417, 419, 418, 416), (425, 428, 427, 424), (431, 433, 434, 432), (409, 441, 440, 408), (439, 442, 443, 440), (432, 445, 444, 431), (446, 452, 453, 447), (455, 457, 456, 454), (454, 458, 455), (447, 462, 461, 446), (462, 468, 467, 461), (470, 475, 474, 469), (469, 476, 477, 470), (144, 149, 0, 11, 24, 34, 40, 45, 48, 53, 56, 61, 64, 69, 72, 77, 80, 85, 88, 93, 96, 101, 104, 109, 112, 117, 120, 125, 128, 133, 136, 141), (7, 478, 479, 8), (397, 294, 398), (154, 478, 7, 4, 239, 242, 246, 250, 254, 258, 263, 266, 270, 274, 279), (18, 480, 481, 19), (481, 152, 276, 272, 268, 264, 260, 256, 252, 248, 244, 240, 236, 14, 19), (399, 289, 28, 478, 154, 158, 162, 166, 170, 174, 178, 182, 186, 190, 194, 198, 202, 206, 210, 214, 218, 222, 226, 230, 234, 239, 4, 20, 294, 397, 405, 403, 393, 385, 381, 375, 377, 374, 380, 387, 384, 389, 396, 392, 401)])
_uv = me_cylinder.uv_layers.new(name='UVMap')
_uv.uv.foreach_set('vector', [0.1644, 0.2214, 0.003739, 0.221, 0.00376, 0.2071, 0.5411, 0.2049, 0.7409, 0.1971, 0.7409, 0.3524, 0.5374, 0.3344, 0.0006935, 0.3147, 0.001128, 0.3007, 0.1628, 0.3057, 0.1163, 0.675, 0.1266, 0.6734, 0.1408, 0.7234, 0.1204, 0.7272, 0.1875, 0.7373, 0.2048, 0.7373, 0.2048, 0.7547, 0.1875, 0.7547, 0.3944, 0.7379, 0.4117, 0.7379, 0.4117, 0.7553, 0.3944, 0.7553, 0.2452, 0.6738, 0.2896, 0.6502, 0.2953, 0.6587, 0.2564, 0.6903, 0.0275, 0.6846, 0.07139, 0.6534, 0.07829, 0.661, 0.04142, 0.7012, 0.7551, 0.4891, 0.7551, 0.5064, 0.7377, 0.5064, 0.7377, 0.4891, 0.01742, 0.6657, 0.06618, 0.6445, 0.07139, 0.6534, 0.0275, 0.6846, 0.2705, 0.7045, 0.3026, 0.6659, 0.3112, 0.6716, 0.2871, 0.7156, 0.01147, 0.6454, 0.06285, 0.6347, 0.06618, 0.6445, 0.01742, 0.6657, 0.2871, 0.7156, 0.3112, 0.6716, 0.3206, 0.6755, 0.3055, 0.7234, 0.009674, 0.6247, 0.06153, 0.6245, 0.06285, 0.6347, 0.01147, 0.6454, 0.3055, 0.7234, 0.3206, 0.6755, 0.3306, 0.6774, 0.3252, 0.7273, 0.0119, 0.6043, 0.06225, 0.6142, 0.06153, 0.6245, 0.009674, 0.6247, 0.3252, 0.7273, 0.3306, 0.6774, 0.3408, 0.6774, 0.3452, 0.7274, 0.01795, 0.5849, 0.06497, 0.6044, 0.06225, 0.6142, 0.0119, 0.6043, 0.3452, 0.7274, 0.3408, 0.6774, 0.3508, 0.6753, 0.3649, 0.7236, 0.02756, 0.5672, 0.06959, 0.5952, 0.06497, 0.6044, 0.01795, 0.5849, 0.3649, 0.7236, 0.3508, 0.6753, 0.3601, 0.6713, 0.3835, 0.716, 0.04031, 0.5518, 0.07591, 0.5872, 0.06959, 0.5952, 0.02756, 0.5672, 0.3835, 0.716, 0.3601, 0.6713, 0.3686, 0.6655, 0.4003, 0.7048, 0.0557, 0.5391, 0.08367, 0.5805, 0.07591, 0.5872, 0.04031, 0.5518, 0.4003, 0.7048, 0.3686, 0.6655, 0.3757, 0.6582, 0.4146, 0.6906, 0.07314, 0.5297, 0.09258, 0.5755, 0.08367, 0.5805, 0.0557, 0.5391, 0.4146, 0.6906, 0.3757, 0.6582, 0.3813, 0.6496, 0.4258, 0.6738, 0.09194, 0.524, 0.1022, 0.572, 0.09258, 0.5755, 0.07314, 0.5297, 0.4258, 0.6738, 0.3813, 0.6496, 0.3852, 0.6401, 0.4335, 0.6552, 0.1113, 0.5219, 0.1122, 0.5706, 0.1022, 0.572, 0.09194, 0.524, 0.4335, 0.6552, 0.3852, 0.6401, 0.3871, 0.63, 0.4374, 0.6353, 0.1305, 0.5236, 0.1223, 0.5711, 0.1122, 0.5706, 0.1113, 0.5219, 0.4374, 0.6353, 0.3871, 0.63, 0.387, 0.6197, 0.4375, 0.6152, 0.1489, 0.529, 0.132, 0.5735, 0.1223, 0.5711, 0.1305, 0.5236, 0.4375, 0.6152, 0.387, 0.6197, 0.3849, 0.6096, 0.4336, 0.5953, 0.1658, 0.5376, 0.1411, 0.5778, 0.132, 0.5735, 0.1489, 0.529, 0.4336, 0.5953, 0.3849, 0.6096, 0.3808, 0.6001, 0.4258, 0.5766, 0.1807, 0.5491, 0.1492, 0.5838, 0.1411, 0.5778, 0.1658, 0.5376, 0.4258, 0.5766, 0.3808, 0.6001, 0.375, 0.5916, 0.4146, 0.5597, 0.1559, 0.5913, 0.1492, 0.5838, 0.1807, 0.5491, 0.1937, 0.5628, 0.4146, 0.5597, 0.375, 0.5916, 0.3677, 0.5844, 0.4003, 0.5454, 0.161, 0.6, 0.1559, 0.5913, 0.1937, 0.5628, 0.204, 0.5788, 0.4003, 0.5454, 0.3677, 0.5844, 0.3591, 0.5787, 0.3834, 0.5341, 0.1644, 0.6095, 0.161, 0.6, 0.204, 0.5788, 0.2112, 0.5966, 0.3834, 0.5341, 0.3591, 0.5787, 0.3495, 0.5749, 0.3646, 0.5263, 0.1659, 0.6196, 0.1644, 0.6095, 0.2112, 0.5966, 0.2148, 0.6158, 0.3646, 0.5263, 0.3495, 0.5749, 0.3394, 0.573, 0.3447, 0.5224, 0.1655, 0.6297, 0.1659, 0.6196, 0.2148, 0.6158, 0.2147, 0.6354, 0.3447, 0.5224, 0.3394, 0.573, 0.3291, 0.5731, 0.3244, 0.5224, 0.1631, 0.6397, 0.1655, 0.6297, 0.2147, 0.6354, 0.2107, 0.6549, 0.3244, 0.5224, 0.3291, 0.5731, 0.3191, 0.5752, 0.3044, 0.5264, 0.1588, 0.649, 0.1631, 0.6397, 0.2107, 0.6549, 0.2029, 0.6734, 0.3044, 0.5264, 0.3191, 0.5752, 0.3096, 0.5793, 0.2857, 0.5342, 0.1527, 0.6574, 0.1588, 0.649, 0.2029, 0.6734, 0.1916, 0.6901, 0.2857, 0.5342, 0.3096, 0.5793, 0.3012, 0.5851, 0.2687, 0.5457, 0.1451, 0.6644, 0.1527, 0.6574, 0.1916, 0.6901, 0.1771, 0.7044, 0.2687, 0.5457, 0.3012, 0.5851, 0.2941, 0.5925, 0.2545, 0.5602, 0.1363, 0.6698, 0.1451, 0.6644, 0.1771, 0.7044, 0.16, 0.7156, 0.2545, 0.5602, 0.2941, 0.5925, 0.2886, 0.601, 0.2435, 0.5774, 0.1266, 0.6734, 0.1363, 0.6698, 0.16, 0.7156, 0.1408, 0.7234, 0.2886, 0.601, 0.2847, 0.6104, 0.2368, 0.5964, 0.2435, 0.5774, 0.2333, 0.6161, 0.2829, 0.6206, 0.2832, 0.6308, 0.2335, 0.6359, 0.9938, 0.002865, 0.9903, 0.03702, 0.9731, 0.03471, 0.977, 0.001003, 0.2368, 0.5964, 0.2847, 0.6104, 0.2829, 0.6206, 0.2333, 0.6161, 0.2335, 0.6359, 0.2832, 0.6308, 0.2854, 0.6408, 0.2375, 0.6554, 0.1059, 0.6745, 0.1163, 0.675, 0.1204, 0.7272, 0.09937, 0.727, 0.1836, 0.3911, 0.002123, 0.3889, 0.002284, 0.3732, 0.7363, 0.3791, 0.7363, 0.4958, 0.0005019, 0.4997, 0.0003829, 0.4839, 0.1832, 0.4822, 0.2375, 0.6554, 0.2854, 0.6408, 0.2896, 0.6502, 0.2452, 0.6738, 0.3642, 0.7379, 0.3815, 0.7379, 0.3815, 0.7553, 0.3642, 0.7553, 0.2564, 0.6903, 0.2953, 0.6587, 0.3026, 0.6659, 0.2705, 0.7045, 0.07829, 0.661, 0.08647, 0.6674, 0.05894, 0.7138, 0.04142, 0.7012, 0.08647, 0.6674, 0.09583, 0.6719, 0.0786, 0.7225, 0.05894, 0.7138, 0.2484, 0.8554, 0.2392, 0.8461, 0.2319, 0.8352, 0.2269, 0.8231, 0.2243, 0.8103, 0.2243, 0.7971, 0.2269, 0.7843, 0.2319, 0.7722, 0.2392, 0.7613, 0.2484, 0.752, 0.2593, 0.7447, 0.2715, 0.7397, 0.2843, 0.7371, 0.2974, 0.7371, 0.3103, 0.7397, 0.3224, 0.7447, 0.3333, 0.752, 0.3426, 0.7613, 0.3499, 0.7722, 0.3549, 0.7843, 0.3575, 0.7971, 0.3575, 0.8103, 0.3549, 0.8231, 0.3499, 0.8352, 0.3426, 0.8461, 0.3333, 0.8554, 0.3224, 0.8627, 0.3103, 0.8677, 0.2974, 0.8703, 0.2843, 0.8703, 0.2715, 0.8677, 0.2593, 0.8627, 0.7644, 0.5132, 0.7644, 0.6936, 0.6352, 0.6936, 0.6352, 0.5132, 0.09583, 0.6719, 0.1059, 0.6745, 0.09937, 0.727, 0.0786, 0.7225, 0.9714, 0.3038, 0.9883, 0.3048, 0.9866, 0.3393, 0.9694, 0.3379, 0.9692, 0.2653, 0.9879, 0.263, 0.9935, 0.2986, 0.9763, 0.3016, 0.4881, 0.5303, 0.4881, 0.5305, 0.4472, 0.5305, 0.4472, 0.5132, 0.6346, 0.5132, 0.6346, 0.6935, 0.4472, 0.6935, 0.4472, 0.6762, 0.4881, 0.6757, 0.4881, 0.6764, 0.4862, 0.6762, 0.5004, 0.6748, 0.514, 0.6706, 0.5266, 0.6639, 0.5377, 0.6548, 0.5467, 0.6438, 0.5535, 0.6312, 0.5576, 0.6176, 0.559, 0.6034, 0.5576, 0.5891, 0.5535, 0.5755, 0.5467, 0.5629, 0.5377, 0.5519, 0.5266, 0.5428, 0.514, 0.5361, 0.5004, 0.5319, 0.4862, 0.5306, 0.9879, 0.263, 0.9692, 0.2653, 0.9676, 0.2588, 0.9874, 0.2568, 0.9709, 0.563, 0.9882, 0.5629, 0.9872, 0.6033, 0.9703, 0.603, 0.99, 0.04276, 0.9893, 0.05448, 0.9717, 0.05395, 0.971, 0.04081, 0.4881, 0.7114, 0.4881, 0.7116, 0.4472, 0.7116, 0.4472, 0.6942, 0.6346, 0.6942, 0.6346, 0.8746, 0.4472, 0.8746, 0.4472, 0.8572, 0.4881, 0.8567, 0.4881, 0.8574, 0.4862, 0.8572, 0.5004, 0.8558, 0.514, 0.8517, 0.5266, 0.845, 0.5377, 0.8359, 0.5467, 0.8249, 0.5535, 0.8123, 0.5576, 0.7986, 0.559, 0.7844, 0.5576, 0.7702, 0.5535, 0.7565, 0.5467, 0.7439, 0.5377, 0.7329, 0.5266, 0.7238, 0.514, 0.7171, 0.5004, 0.713, 0.4862, 0.7116, 0.1808, 0.7434, 0.1808, 0.8166, 0.0003319, 0.8166, 0.0003318, 0.7434, 0.9694, 0.4543, 0.9868, 0.4541, 0.9869, 0.4679, 0.9695, 0.4681, 0.9708, 0.1359, 0.9879, 0.1361, 0.9876, 0.1496, 0.9705, 0.1494, 0.9879, 0.5369, 0.9881, 0.5509, 0.9705, 0.5511, 0.9702, 0.5371, 0.9694, 0.217, 0.9867, 0.217, 0.9867, 0.2308, 0.9692, 0.2308, 0.9889, 0.06834, 0.9715, 0.06816, 0.9717, 0.05395, 0.9893, 0.05448, 0.9881, 0.5509, 0.9882, 0.5629, 0.9709, 0.563, 0.9705, 0.5511, 0.9696, 0.2033, 0.9868, 0.2034, 0.9867, 0.217, 0.9694, 0.217, 0.9687, 0.3856, 0.9864, 0.3853, 0.9865, 0.3991, 0.969, 0.3995, 0.9701, 0.1764, 0.9871, 0.1766, 0.987, 0.19, 0.9698, 0.1899, 0.9691, 0.4132, 0.9866, 0.4128, 0.9866, 0.4266, 0.9693, 0.4268, 0.9703, 0.1629, 0.9874, 0.1631, 0.9871, 0.1766, 0.9701, 0.1764, 0.9693, 0.4268, 0.9866, 0.4266, 0.9868, 0.4404, 0.9693, 0.4406, 0.9712, 0.109, 0.9883, 0.1091, 0.9881, 0.1226, 0.971, 0.1224, 0.9696, 0.4819, 0.987, 0.4816, 0.9871, 0.4953, 0.9696, 0.4956, 0.9705, 0.1494, 0.9876, 0.1496, 0.9874, 0.1631, 0.9703, 0.1629, 0.9693, 0.4406, 0.9868, 0.4404, 0.9868, 0.4541, 0.9694, 0.4543, 0.971, 0.1224, 0.9881, 0.1226, 0.9879, 0.1361, 0.9708, 0.1359, 0.9695, 0.4681, 0.9869, 0.4679, 0.987, 0.4816, 0.9696, 0.4819, 0.9713, 0.09554, 0.9885, 0.09567, 0.9883, 0.1091, 0.9712, 0.109, 0.9696, 0.4956, 0.9871, 0.4953, 0.9873, 0.509, 0.9698, 0.5093, 0.9698, 0.1899, 0.987, 0.19, 0.9868, 0.2034, 0.9696, 0.2033, 0.969, 0.3995, 0.9865, 0.3991, 0.9866, 0.4128, 0.9691, 0.4132, 0.9887, 0.0821, 0.9885, 0.09567, 0.9713, 0.09554, 0.9713, 0.08193, 0.9873, 0.509, 0.9876, 0.5229, 0.9699, 0.5231, 0.9698, 0.5093, 0.9887, 0.0821, 0.9713, 0.08193, 0.9715, 0.06816, 0.9889, 0.06834, 0.9685, 0.3716, 0.9863, 0.3713, 0.9864, 0.3853, 0.9687, 0.3856, 0.969, 0.2452, 0.9868, 0.2448, 0.9874, 0.2568, 0.9676, 0.2588, 0.9683, 0.3572, 0.9862, 0.3572, 0.9863, 0.3713, 0.9685, 0.3716, 0.9876, 0.5229, 0.9879, 0.5369, 0.9702, 0.5371, 0.9699, 0.5231, 0.9692, 0.2308, 0.9867, 0.2308, 0.9868, 0.2448, 0.969, 0.2452, 0.9675, 0.3442, 0.9865, 0.345, 0.9862, 0.3572, 0.9683, 0.3572, 0.7602, 0.1955, 0.756, 0.1955, 0.7568, 0.1898, 0.7593, 0.331, 0.7602, 0.3367, 0.756, 0.3367, 0.756, 0.3246, 0.7602, 0.3246, 0.7568, 0.3303, 0.756, 0.4659, 0.7602, 0.4659, 0.7593, 0.4716, 0.7493, 0.3948, 0.7508, 0.4003, 0.7466, 0.4003, 0.7466, 0.4295, 0.7481, 0.424, 0.7508, 0.4295, 0.7459, 0.4297, 0.7418, 0.4297, 0.7433, 0.4242, 0.7444, 0.4534, 0.7459, 0.4589, 0.7418, 0.4589, 0.739, 0.4823, 0.7369, 0.4766, 0.7411, 0.4766, 0.7411, 0.4178, 0.739, 0.4235, 0.7369, 0.4178, 0.739, 0.4242, 0.7411, 0.4299, 0.7369, 0.4299, 0.7418, 0.4178, 0.7459, 0.4178, 0.7439, 0.4235, 0.7418, 0.4763, 0.7459, 0.4763, 0.7439, 0.482, 0.7508, 0.4469, 0.7487, 0.4526, 0.7466, 0.4469, 0.7369, 0.4005, 0.739, 0.3948, 0.7411, 0.4005, 0.7411, 0.4472, 0.739, 0.4529, 0.7369, 0.4472, 0.7418, 0.447, 0.7459, 0.447, 0.7439, 0.4528, 0.7508, 0.4176, 0.7487, 0.4233, 0.7466, 0.4176, 0.739, 0.4536, 0.7411, 0.4593, 0.7369, 0.4593, 0.7439, 0.3948, 0.7459, 0.4005, 0.7418, 0.4005, 0.1766, 0.4766, 0.1792, 0.4714, 0.1832, 0.4822, 0.1836, 0.3911, 0.1796, 0.4017, 0.1771, 0.3967, 0.1584, 0.2264, 0.1644, 0.2214, 0.1607, 0.2311, 0.1593, 0.2958, 0.1628, 0.3057, 0.1569, 0.3004, 0.9958, 0.04116, 0.99, 0.04276, 0.9903, 0.03702, 0.9866, 0.3393, 0.9923, 0.3432, 0.9865, 0.345, 0.9652, 0.03784, 0.9731, 0.03471, 0.971, 0.04081, 0.9616, 0.3413, 0.9694, 0.3379, 0.9675, 0.3442, 0.1163, 0.675, 0.1059, 0.6745, 0.1066, 0.67, 0.116, 0.6705, 0.1059, 0.6745, 0.09583, 0.6719, 0.09737, 0.6676, 0.1066, 0.67, 0.07829, 0.661, 0.07139, 0.6534, 0.07503, 0.6507, 0.08132, 0.6577, 0.06618, 0.6445, 0.06285, 0.6347, 0.06727, 0.6337, 0.07031, 0.6426, 0.06153, 0.6245, 0.06225, 0.6142, 0.0667, 0.615, 0.06605, 0.6243, 0.06497, 0.6044, 0.06959, 0.5952, 0.0734, 0.5976, 0.06919, 0.6059, 0.07591, 0.5872, 0.08367, 0.5805, 0.08629, 0.5842, 0.07917, 0.5903, 0.09258, 0.5755, 0.1022, 0.572, 0.1033, 0.5764, 0.09449, 0.5796, 0.1122, 0.5706, 0.1223, 0.5711, 0.1216, 0.5754, 0.1125, 0.575, 0.132, 0.5735, 0.1411, 0.5778, 0.1388, 0.5816, 0.1305, 0.5777, 0.1492, 0.5838, 0.1559, 0.5913, 0.1524, 0.594, 0.1462, 0.5871, 0.161, 0.6, 0.1644, 0.6095, 0.1601, 0.6106, 0.157, 0.6019, 0.1659, 0.6196, 0.1655, 0.6297, 0.161, 0.6291, 0.1614, 0.6198, 0.1631, 0.6397, 0.1588, 0.649, 0.1548, 0.6468, 0.1588, 0.6382, 0.1527, 0.6574, 0.1451, 0.6644, 0.1424, 0.6608, 0.1493, 0.6544, 0.1363, 0.6698, 0.1266, 0.6734, 0.1254, 0.669, 0.1343, 0.6658, 0.0756, 0.7318, 0.05403, 0.7223, 0.05894, 0.7138, 0.0786, 0.7225, 0.03472, 0.7084, 0.01937, 0.6901, 0.0275, 0.6846, 0.04142, 0.7012, 0.008427, 0.6694, 0.002114, 0.6472, 0.01147, 0.6454, 0.01742, 0.6657, 0.0003318, 0.6246, 0.002836, 0.6024, 0.0119, 0.6043, 0.009674, 0.6247, 0.009503, 0.5813, 0.02002, 0.5621, 0.02756, 0.5672, 0.01795, 0.5849, 0.03394, 0.5453, 0.05071, 0.5316, 0.0557, 0.5391, 0.04031, 0.5518, 0.06969, 0.5215, 0.09018, 0.5153, 0.09194, 0.524, 0.07314, 0.5297, 0.1113, 0.5132, 0.1322, 0.5151, 0.1305, 0.5236, 0.1113, 0.5219, 0.1521, 0.521, 0.1703, 0.5304, 0.1658, 0.5376, 0.1489, 0.529, 0.1863, 0.5427, 0.2006, 0.5578, 0.1937, 0.5628, 0.1807, 0.5491, 0.2116, 0.5746, 0.2196, 0.5941, 0.2112, 0.5966, 0.204, 0.5788, 0.2236, 0.6149, 0.2236, 0.6364, 0.2147, 0.6354, 0.2148, 0.6158, 0.2193, 0.6578, 0.2112, 0.6774, 0.2029, 0.6734, 0.2107, 0.6549, 0.1985, 0.6961, 0.1829, 0.7116, 0.1771, 0.7044, 0.1916, 0.6901, 0.1643, 0.7239, 0.1435, 0.7324, 0.1408, 0.7234, 0.16, 0.7156, 0.9653, 0.05412, 0.9644, 0.03945, 0.9717, 0.05395, 0.9903, 0.03702, 0.9938, 0.002865, 0.9997, 0.003481, 0.9958, 0.04116, 0.2048, 0.7547, 0.2048, 0.7373, 0.2109, 0.7373, 0.2109, 0.7555, 0.9942, 0.3051, 0.9923, 0.3432, 0.9866, 0.3393, 0.9883, 0.3048, 0.7377, 0.483, 0.7551, 0.483, 0.7551, 0.4891, 0.7377, 0.4891, 0.7411, 0.4299, 0.7411, 0.4472, 0.7369, 0.4472, 0.7369, 0.4299, 0.7459, 0.4297, 0.7459, 0.447, 0.7418, 0.447, 0.7418, 0.4297, 0.7508, 0.4003, 0.7508, 0.4176, 0.7466, 0.4176, 0.7466, 0.4003, 0.3642, 0.7379, 0.3642, 0.7553, 0.3581, 0.7553, 0.3581, 0.7379, 0.0003318, 0.4781, 0.1766, 0.4766, 0.1832, 0.4822, 0.0003829, 0.4839, 0.1792, 0.4714, 0.1796, 0.4017, 0.1836, 0.3911, 0.1832, 0.4822, 0.003739, 0.221, 0.1644, 0.2214, 0.1584, 0.2264, 0.003727, 0.226, 0.1814, 0.7547, 0.1814, 0.7373, 0.1875, 0.7373, 0.1875, 0.7547, 0.9932, 0.1632, 0.9929, 0.1767, 0.9871, 0.1766, 0.9874, 0.1631, 0.9893, 0.05448, 0.99, 0.04276, 0.9958, 0.04116, 0.9958, 0.04116, 0.9953, 0.05469, 0.9893, 0.05448, 0.9926, 0.217, 0.9927, 0.2307, 0.9867, 0.2308, 0.9867, 0.217, 0.9868, 0.2448, 0.9929, 0.2446, 0.9935, 0.2584, 0.9928, 0.4541, 0.9929, 0.4679, 0.9869, 0.4679, 0.9868, 0.4541, 0.9868, 0.4541, 0.9868, 0.4404, 0.9928, 0.4404, 0.9928, 0.4541, 0.993, 0.4952, 0.9932, 0.5089, 0.9873, 0.509, 0.9871, 0.4953, 0.9865, 0.3991, 0.9864, 0.3853, 0.9924, 0.3853, 0.9924, 0.3991, 0.9882, 0.5629, 0.9881, 0.5509, 0.994, 0.5651, 0.994, 0.5368, 0.9942, 0.5509, 0.9881, 0.5509, 0.9879, 0.5369, 0.7371, 0.3696, 0.7371, 0.3782, 0.7369, 0.3781, 0.9712, 0.109, 0.971, 0.1224, 0.9652, 0.1223, 0.9654, 0.1089, 0.1808, 0.7434, 0.0003318, 0.7434, 0.0003318, 0.7373, 0.1808, 0.7373, 0.9642, 0.1763, 0.9644, 0.1628, 0.9703, 0.1629, 0.9701, 0.1764, 0.969, 0.3995, 0.9691, 0.4132, 0.9633, 0.4132, 0.963, 0.3996, 0.9675, 0.3442, 0.9683, 0.3572, 0.9609, 0.3429, 0.9616, 0.3413, 0.9685, 0.3716, 0.9687, 0.3856, 0.9627, 0.3858, 0.9623, 0.3717, 0.1204, 0.7272, 0.1408, 0.7234, 0.1435, 0.7324, 0.1212, 0.7366, 0.9638, 0.4957, 0.9636, 0.4819, 0.9696, 0.4819, 0.9696, 0.4956, 0.9705, 0.5511, 0.9652, 0.5654, 0.9644, 0.5513, 0.9644, 0.5513, 0.9641, 0.5372, 0.9702, 0.5371, 0.9705, 0.5511, 0.9696, 0.4956, 0.9698, 0.5093, 0.9638, 0.5093, 0.9638, 0.4957, 0.7553, 0.1898, 0.7553, 0.3719, 0.7488, 0.3711, 0.7488, 0.1906, 0.7602, 0.1955, 0.7602, 0.3246, 0.756, 0.3246, 0.756, 0.1955, 0.7415, 0.3711, 0.7415, 0.1906, 0.7481, 0.1898, 0.7481, 0.3719, 0.7363, 0.3791, 0.002284, 0.3732, 0.002321, 0.3604, 0.7343, 0.3663, 0.7342, 0.5086, 0.0005043, 0.5125, 0.0005019, 0.4997, 0.7363, 0.4958, 0.09583, 0.6719, 0.08647, 0.6674, 0.08884, 0.6634, 0.09737, 0.6676, 0.08647, 0.6674, 0.07829, 0.661, 0.08132, 0.6577, 0.08884, 0.6634, 0.3055, 0.6624, 0.3132, 0.6676, 0.3112, 0.6716, 0.3026, 0.6659, 0.3219, 0.6712, 0.331, 0.673, 0.3306, 0.6774, 0.3206, 0.6755, 0.3403, 0.6729, 0.3494, 0.6711, 0.3508, 0.6753, 0.3408, 0.6774, 0.358, 0.6674, 0.3656, 0.6621, 0.3686, 0.6655, 0.3601, 0.6713, 0.3722, 0.6554, 0.3773, 0.6476, 0.3813, 0.6496, 0.3757, 0.6582, 0.3808, 0.6389, 0.3826, 0.6296, 0.3871, 0.63, 0.3852, 0.6401, 0.3825, 0.6202, 0.3806, 0.611, 0.3849, 0.6096, 0.387, 0.6197, 0.3769, 0.6023, 0.3716, 0.5946, 0.375, 0.5916, 0.3808, 0.6001, 0.3649, 0.5879, 0.357, 0.5828, 0.3591, 0.5787, 0.3677, 0.5844, 0.3483, 0.5792, 0.339, 0.5775, 0.3394, 0.573, 0.3495, 0.5749, 0.3297, 0.5776, 0.3205, 0.5795, 0.3191, 0.5752, 0.3291, 0.5731, 0.3118, 0.5832, 0.3041, 0.5885, 0.3012, 0.5851, 0.3096, 0.5793, 0.2976, 0.5952, 0.2925, 0.603, 0.2886, 0.601, 0.2941, 0.5925, 0.2891, 0.6117, 0.2874, 0.6209, 0.2829, 0.6206, 0.2847, 0.6104, 0.2335, 0.6359, 0.2375, 0.6554, 0.2289, 0.658, 0.2246, 0.6369, 0.2452, 0.6738, 0.2564, 0.6903, 0.2494, 0.6961, 0.2372, 0.678, 0.2705, 0.7045, 0.2871, 0.7156, 0.2828, 0.7236, 0.2647, 0.7115, 0.3055, 0.7234, 0.3252, 0.7273, 0.3242, 0.7364, 0.3029, 0.732, 0.3452, 0.7274, 0.3649, 0.7236, 0.3675, 0.7323, 0.346, 0.7364, 0.3835, 0.716, 0.4003, 0.7048, 0.4061, 0.7119, 0.3878, 0.7241, 0.116, 0.6705, 0.1254, 0.669, 0.1266, 0.6734, 0.1163, 0.675, 0.4146, 0.6906, 0.4258, 0.6738, 0.4338, 0.6781, 0.4216, 0.6964, 0.4335, 0.6552, 0.4374, 0.6353, 0.4465, 0.6363, 0.4423, 0.6578, 0.4375, 0.6152, 0.4336, 0.5953, 0.4423, 0.5927, 0.4465, 0.6143, 0.4258, 0.5766, 0.4146, 0.5597, 0.4217, 0.5539, 0.434, 0.5723, 0.9655, 0.09555, 0.9654, 0.08196, 0.9713, 0.08193, 0.9713, 0.09554, 0.3646, 0.5263, 0.3447, 0.5224, 0.3456, 0.5132, 0.3675, 0.5176, 0.3244, 0.5224, 0.3044, 0.5264, 0.3017, 0.5175, 0.3235, 0.5132, 0.2857, 0.5342, 0.2687, 0.5457, 0.2631, 0.5383, 0.2811, 0.5262, 0.2545, 0.5602, 0.2435, 0.5774, 0.2352, 0.5733, 0.2471, 0.5546, 0.2368, 0.5964, 0.2333, 0.6161, 0.2243, 0.6153, 0.228, 0.5941, 0.9935, 0.2584, 0.9997, 0.2977, 0.9935, 0.2986, 0.9879, 0.263, 0.9872, 0.6033, 0.9882, 0.5629, 0.9931, 0.6035, 0.3944, 0.7379, 0.3944, 0.7553, 0.3883, 0.7553, 0.3883, 0.7379, 0.7418, 0.4178, 0.7418, 0.4005, 0.7459, 0.4005, 0.7459, 0.4178, 0.002123, 0.3889, 0.1836, 0.3911, 0.1771, 0.3967, 0.002056, 0.3946, 0.001282, 0.2957, 0.1569, 0.3004, 0.1628, 0.3057, 0.001128, 0.3007, 0.9876, 0.1496, 0.9879, 0.1361, 0.9937, 0.1362, 0.9935, 0.1497, 0.9935, 0.1497, 0.9932, 0.1632, 0.9874, 0.1631, 0.9876, 0.1496, 0.9883, 0.1091, 0.9885, 0.09567, 0.9943, 0.09579, 0.9941, 0.1092, 0.9926, 0.2034, 0.9926, 0.217, 0.9867, 0.217, 0.9868, 0.2034, 0.9879, 0.263, 0.9874, 0.2568, 0.9935, 0.2584, 0.9874, 0.2568, 0.9868, 0.2448, 0.9935, 0.2584, 0.9927, 0.2307, 0.9929, 0.2446, 0.9868, 0.2448, 0.9867, 0.2308, 0.987, 0.4816, 0.9869, 0.4679, 0.9929, 0.4679, 0.9929, 0.4816, 0.9929, 0.4816, 0.993, 0.4952, 0.9871, 0.4953, 0.987, 0.4816, 0.9925, 0.4128, 0.9927, 0.4265, 0.9866, 0.4266, 0.9866, 0.4128, 0.9866, 0.4128, 0.9865, 0.3991, 0.9924, 0.3991, 0.9925, 0.4128, 0.9924, 0.3713, 0.9924, 0.3853, 0.9864, 0.3853, 0.9863, 0.3713, 0.9863, 0.3713, 0.9862, 0.3572, 0.9924, 0.3571, 0.9924, 0.3713, 0.9865, 0.345, 0.9675, 0.3442, 0.9694, 0.3379, 0.9866, 0.3393, 0.7369, 0.379, 0.7371, 0.3789, 0.7371, 0.385, 0.9691, 0.4132, 0.9693, 0.4268, 0.9633, 0.4268, 0.9633, 0.4132, 0.9636, 0.4819, 0.9635, 0.4681, 0.9695, 0.4681, 0.9696, 0.4819, 0.9664, 0.5669, 0.9652, 0.5654, 0.9705, 0.5511, 0.9709, 0.563, 0.2246, 0.6369, 0.2243, 0.6153, 0.2333, 0.6161, 0.2335, 0.6359, 0.969, 0.2452, 0.9609, 0.2595, 0.9625, 0.2448, 0.2876, 0.6302, 0.2897, 0.6393, 0.2854, 0.6408, 0.2832, 0.6308, 0.2897, 0.6393, 0.2935, 0.6479, 0.2896, 0.6502, 0.2854, 0.6408, 0.2935, 0.6479, 0.2988, 0.6558, 0.2953, 0.6587, 0.2896, 0.6502, 0.07139, 0.6534, 0.06618, 0.6445, 0.07031, 0.6426, 0.07503, 0.6507, 0.06285, 0.6347, 0.06153, 0.6245, 0.06605, 0.6243, 0.06727, 0.6337, 0.06225, 0.6142, 0.06497, 0.6044, 0.06919, 0.6059, 0.0667, 0.615, 0.06959, 0.5952, 0.07591, 0.5872, 0.07917, 0.5903, 0.0734, 0.5976, 0.9862, 0.3572, 0.9865, 0.345, 0.9923, 0.3432, 0.08367, 0.5805, 0.09258, 0.5755, 0.09449, 0.5796, 0.08629, 0.5842, 0.1022, 0.572, 0.1122, 0.5706, 0.1125, 0.575, 0.1033, 0.5764, 0.1223, 0.5711, 0.132, 0.5735, 0.1305, 0.5777, 0.1216, 0.5754, 0.1411, 0.5778, 0.1492, 0.5838, 0.1462, 0.5871, 0.1388, 0.5816, 0.1559, 0.5913, 0.161, 0.6, 0.157, 0.6019, 0.1524, 0.594, 0.1644, 0.6095, 0.1659, 0.6196, 0.1614, 0.6198, 0.1601, 0.6106, 0.1655, 0.6297, 0.1631, 0.6397, 0.1588, 0.6382, 0.161, 0.6291, 0.1588, 0.649, 0.1527, 0.6574, 0.1493, 0.6544, 0.1548, 0.6468, 0.1451, 0.6644, 0.1363, 0.6698, 0.1343, 0.6658, 0.1424, 0.6608, 0.2832, 0.6308, 0.2829, 0.6206, 0.2874, 0.6209, 0.2876, 0.6302, 0.09831, 0.7365, 0.0756, 0.7318, 0.0786, 0.7225, 0.09937, 0.727, 0.05403, 0.7223, 0.03472, 0.7084, 0.04142, 0.7012, 0.05894, 0.7138, 0.01937, 0.6901, 0.008427, 0.6694, 0.01742, 0.6657, 0.0275, 0.6846, 0.002114, 0.6472, 0.0003318, 0.6246, 0.009674, 0.6247, 0.01147, 0.6454, 0.002836, 0.6024, 0.009503, 0.5813, 0.01795, 0.5849, 0.0119, 0.6043, 0.02002, 0.5621, 0.03394, 0.5453, 0.04031, 0.5518, 0.02756, 0.5672, 0.05071, 0.5316, 0.06969, 0.5215, 0.07314, 0.5297, 0.0557, 0.5391, 0.09018, 0.5153, 0.1113, 0.5132, 0.1113, 0.5219, 0.09194, 0.524, 0.1322, 0.5151, 0.1521, 0.521, 0.1489, 0.529, 0.1305, 0.5236, 0.1703, 0.5304, 0.1863, 0.5427, 0.1807, 0.5491, 0.1658, 0.5376, 0.2006, 0.5578, 0.2116, 0.5746, 0.204, 0.5788, 0.1937, 0.5628, 0.2196, 0.5941, 0.2236, 0.6149, 0.2148, 0.6158, 0.2112, 0.5966, 0.2236, 0.6364, 0.2193, 0.6578, 0.2107, 0.6549, 0.2147, 0.6354, 0.2112, 0.6774, 0.1985, 0.6961, 0.1916, 0.6901, 0.2029, 0.6734, 0.1829, 0.7116, 0.1643, 0.7239, 0.16, 0.7156, 0.1771, 0.7044, 0.7377, 0.5064, 0.7551, 0.5064, 0.7551, 0.5125, 0.7369, 0.5125, 0.7459, 0.4589, 0.7459, 0.4763, 0.7418, 0.4763, 0.7418, 0.4589, 0.7369, 0.4766, 0.7369, 0.4593, 0.7411, 0.4593, 0.7411, 0.4766, 0.1644, 0.2214, 0.1628, 0.3057, 0.1593, 0.2958, 0.1607, 0.2311, 0.977, 0.001003, 0.9731, 0.03471, 0.9666, 0.03973, 0.9711, 0.0003318, 0.9701, 0.3028, 0.9617, 0.2612, 0.9692, 0.2653, 0.9763, 0.3016, 0.994, 0.1226, 0.9937, 0.1362, 0.9879, 0.1361, 0.9881, 0.1226, 0.9881, 0.1226, 0.9883, 0.1091, 0.9941, 0.1092, 0.994, 0.1226, 0.987, 0.19, 0.9871, 0.1766, 0.9929, 0.1767, 0.9927, 0.19, 0.9927, 0.19, 0.9926, 0.2034, 0.9868, 0.2034, 0.987, 0.19, 0.9949, 0.06851, 0.9946, 0.08223, 0.9887, 0.0821, 0.9889, 0.06834, 0.9889, 0.06834, 0.9893, 0.05448, 0.9953, 0.05469, 0.9949, 0.06851, 0.9714, 0.3038, 0.9694, 0.3379, 0.9631, 0.3434, 0.9654, 0.3035, 0.9932, 0.5089, 0.9936, 0.5227, 0.9876, 0.5229, 0.9873, 0.509, 0.9936, 0.5227, 0.994, 0.5368, 0.9879, 0.5369, 0.9876, 0.5229, 0.99, 0.04276, 0.971, 0.04081, 0.9731, 0.03471, 0.9903, 0.03702, 0.9617, 0.2612, 0.9615, 0.2611, 0.9676, 0.2588, 0.9692, 0.2653, 0.4003, 0.5454, 0.3834, 0.5341, 0.3874, 0.5257, 0.4063, 0.5384, 0.9649, 0.1357, 0.9652, 0.1223, 0.971, 0.1224, 0.9708, 0.1359, 0.9717, 0.05395, 0.9715, 0.06816, 0.9654, 0.06818, 0.9653, 0.05412, 0.971, 0.04081, 0.9717, 0.05395, 0.9644, 0.03945, 0.9652, 0.03784, 0.9708, 0.1359, 0.9705, 0.1494, 0.9646, 0.1492, 0.9649, 0.1357, 0.9705, 0.1494, 0.9703, 0.1629, 0.9644, 0.1628, 0.9646, 0.1492, 0.9694, 0.217, 0.9692, 0.2308, 0.9631, 0.2306, 0.9634, 0.2168, 0.9634, 0.2168, 0.9638, 0.2032, 0.9696, 0.2033, 0.9694, 0.217, 0.7602, 0.3367, 0.7602, 0.4659, 0.756, 0.4659, 0.756, 0.3367, 0.5358, 0.3425, 0.0003318, 0.324, 0.0006935, 0.3147, 0.5374, 0.3344, 0.5411, 0.2049, 0.00376, 0.2071, 0.003704, 0.1978, 0.5399, 0.1968, 0.2988, 0.6558, 0.3055, 0.6624, 0.3026, 0.6659, 0.2953, 0.6587, 0.3132, 0.6676, 0.3219, 0.6712, 0.3206, 0.6755, 0.3112, 0.6716, 0.3876, 0.7371, 0.3876, 0.7553, 0.3815, 0.7553, 0.3815, 0.7379, 0.331, 0.673, 0.3403, 0.6729, 0.3408, 0.6774, 0.3306, 0.6774, 0.3494, 0.6711, 0.358, 0.6674, 0.3601, 0.6713, 0.3508, 0.6753, 0.3656, 0.6621, 0.3722, 0.6554, 0.3757, 0.6582, 0.3686, 0.6655, 0.3773, 0.6476, 0.3808, 0.6389, 0.3852, 0.6401, 0.3813, 0.6496, 0.3826, 0.6296, 0.3825, 0.6202, 0.387, 0.6197, 0.3871, 0.63, 0.3806, 0.611, 0.3769, 0.6023, 0.3808, 0.6001, 0.3849, 0.6096, 0.3716, 0.5946, 0.3649, 0.5879, 0.3677, 0.5844, 0.375, 0.5916, 0.357, 0.5828, 0.3483, 0.5792, 0.3495, 0.5749, 0.3591, 0.5787, 0.339, 0.5775, 0.3297, 0.5776, 0.3291, 0.5731, 0.3394, 0.573, 0.3205, 0.5795, 0.3118, 0.5832, 0.3096, 0.5793, 0.3191, 0.5752, 0.3041, 0.5885, 0.2976, 0.5952, 0.2941, 0.5925, 0.3012, 0.5851, 0.2925, 0.603, 0.2891, 0.6117, 0.2847, 0.6104, 0.2886, 0.601, 0.2375, 0.6554, 0.2452, 0.6738, 0.2372, 0.678, 0.2289, 0.658, 0.2564, 0.6903, 0.2705, 0.7045, 0.2647, 0.7115, 0.2494, 0.6961, 0.963, 0.3996, 0.9627, 0.3858, 0.9687, 0.3856, 0.969, 0.3995, 0.2871, 0.7156, 0.3055, 0.7234, 0.3029, 0.732, 0.2828, 0.7236, 0.3252, 0.7273, 0.3452, 0.7274, 0.346, 0.7364, 0.3242, 0.7364, 0.3649, 0.7236, 0.3835, 0.716, 0.3878, 0.7241, 0.3675, 0.7323, 0.4003, 0.7048, 0.4146, 0.6906, 0.4216, 0.6964, 0.4061, 0.7119, 0.4258, 0.6738, 0.4335, 0.6552, 0.4423, 0.6578, 0.4338, 0.6781, 0.4374, 0.6353, 0.4375, 0.6152, 0.4465, 0.6143, 0.4465, 0.6363, 0.4336, 0.5953, 0.4258, 0.5766, 0.434, 0.5723, 0.4423, 0.5927, 0.4146, 0.5597, 0.4003, 0.5454, 0.4063, 0.5384, 0.4217, 0.5539, 0.3834, 0.5341, 0.3646, 0.5263, 0.3675, 0.5176, 0.3874, 0.5257, 0.3447, 0.5224, 0.3244, 0.5224, 0.3235, 0.5132, 0.3456, 0.5132, 0.3044, 0.5264, 0.2857, 0.5342, 0.2811, 0.5262, 0.3017, 0.5175, 0.2687, 0.5457, 0.2545, 0.5602, 0.2471, 0.5546, 0.2631, 0.5383, 0.2435, 0.5774, 0.2368, 0.5964, 0.228, 0.5941, 0.2352, 0.5733, 0.4178, 0.7371, 0.4178, 0.7553, 0.4117, 0.7553, 0.4117, 0.7379, 0.7508, 0.4295, 0.7508, 0.4469, 0.7466, 0.4469, 0.7466, 0.4295, 0.7369, 0.4178, 0.7369, 0.4005, 0.7411, 0.4005, 0.7411, 0.4178, 0.9643, 0.6029, 0.965, 0.5629, 0.9709, 0.563, 0.9703, 0.603, 0.9885, 0.09567, 0.9887, 0.0821, 0.9946, 0.08223, 0.9943, 0.09579, 0.1212, 0.7366, 0.09831, 0.7365, 0.09937, 0.727, 0.1204, 0.7272, 0.9868, 0.4404, 0.9866, 0.4266, 0.9927, 0.4265, 0.9928, 0.4404, 0.9446, 0.04154, 0.9453, 0.009579, 0.9603, 0.009928, 0.9603, 0.7718, 0.9085, 0.6756, 0.9201, 0.6661, 0.9294, 0.6549, 0.9363, 0.6421, 0.9406, 0.6281, 0.9421, 0.6135, 0.9402, 0.5968, 0.9344, 0.5808, 0.9266, 0.5674, 0.9177, 0.5568, 0.9068, 0.548, 0.8942, 0.5415, 0.8806, 0.5376, 0.8663, 0.5364, 0.852, 0.5379, 0.8382, 0.5422, 0.8254, 0.5491, 0.8142, 0.5583, 0.8049, 0.5695, 0.7978, 0.5826, 0.7935, 0.5968, 0.792, 0.6116, 0.7731, 0.6109, 0.782, 0.0003318, 0.7983, 0.000477, 0.798, 0.03542, 0.7991, 0.04818, 0.8044, 0.06643, 0.8127, 0.08259, 0.8213, 0.09348, 0.8319, 0.1025, 0.844, 0.1092, 0.8572, 0.1135, 0.8709, 0.1151, 0.8846, 0.1141, 0.8977, 0.1103, 0.9098, 0.1042, 0.9204, 0.09574, 0.9292, 0.08542, 0.9378, 0.06971, 0.9432, 0.05317, 0.9923, 0.3432, 0.9924, 0.3571, 0.9862, 0.3572, 0.9881, 0.5509, 0.9942, 0.5509, 0.994, 0.5651, 0.1808, 0.8227, 0.0003319, 0.8227, 0.0003319, 0.8166, 0.1808, 0.8166, 0.7371, 0.3604, 0.7371, 0.369, 0.7369, 0.3689, 0.9713, 0.09554, 0.9712, 0.109, 0.9654, 0.1089, 0.9655, 0.09555, 0.9715, 0.06816, 0.9713, 0.08193, 0.9654, 0.08196, 0.9654, 0.06818, 0.964, 0.1898, 0.9642, 0.1763, 0.9701, 0.1764, 0.9698, 0.1899, 0.9615, 0.2611, 0.9609, 0.2595, 0.969, 0.2452, 0.9676, 0.2588, 0.9625, 0.2448, 0.9631, 0.2306, 0.9692, 0.2308, 0.969, 0.2452, 0.9698, 0.1899, 0.9696, 0.2033, 0.9638, 0.2032, 0.964, 0.1898, 0.9634, 0.4406, 0.9633, 0.4268, 0.9693, 0.4268, 0.9693, 0.4406, 0.9683, 0.3572, 0.9685, 0.3716, 0.9623, 0.3717, 0.9619, 0.3575, 0.9619, 0.3575, 0.9609, 0.3429, 0.9683, 0.3572, 0.9693, 0.4406, 0.9694, 0.4543, 0.9634, 0.4543, 0.9634, 0.4406, 0.9694, 0.4543, 0.9695, 0.4681, 0.9635, 0.4681, 0.9634, 0.4543, 0.9699, 0.5231, 0.9702, 0.5371, 0.9641, 0.5372, 0.9639, 0.5232, 0.9639, 0.5232, 0.9638, 0.5093, 0.9698, 0.5093, 0.9699, 0.5231, 0.7443, 0.8126, 0.7334, 0.8199, 0.7213, 0.8249, 0.7084, 0.8274, 0.6953, 0.8274, 0.6824, 0.8249, 0.6703, 0.8199, 0.6594, 0.8126, 0.6501, 0.8033, 0.6428, 0.7924, 0.6378, 0.7803, 0.6352, 0.7674, 0.6352, 0.7543, 0.6378, 0.7414, 0.6428, 0.7293, 0.6501, 0.7184, 0.6594, 0.7091, 0.6703, 0.7018, 0.6824, 0.6968, 0.6953, 0.6943, 0.7084, 0.6943, 0.7213, 0.6968, 0.7334, 0.7018, 0.7443, 0.7091, 0.7536, 0.7184, 0.7608, 0.7293, 0.7659, 0.7414, 0.7684, 0.7543, 0.7684, 0.7674, 0.7659, 0.7803, 0.7608, 0.7924, 0.7536, 0.8033, 0.739, 0.3598, 0.5358, 0.3425, 0.5374, 0.3344, 0.7409, 0.3524, 0.994, 0.5651, 0.9931, 0.6035, 0.9882, 0.5629, 0.6113, 0.02083, 0.6105, 0.00203, 0.7718, 0.0003318, 0.7718, 0.1891, 0.6759, 0.1374, 0.6825, 0.1248, 0.6866, 0.1105, 0.6879, 0.09578, 0.6863, 0.08104, 0.6818, 0.06676, 0.6749, 0.05412, 0.665, 0.04242, 0.6535, 0.0332, 0.6403, 0.02633, 0.6261, 0.02217, 0.7409, 0.1971, 0.5411, 0.2049, 0.5399, 0.1968, 0.7394, 0.1898, 0.7731, 0.6109, 0.792, 0.6116, 0.7933, 0.6265, 0.7976, 0.6408, 0.8045, 0.654, 0.8138, 0.6654, 0.8256, 0.6752, 0.8382, 0.682, 0.8524, 0.6864, 0.8671, 0.6879, 0.8817, 0.6865, 0.8959, 0.6823, 0.9085, 0.6756, 0.9603, 0.7718, 0.7724, 0.7722, 0.03536, 0.02557, 0.0004378, 0.02581, 0.0003318, 0.009491, 0.6105, 0.00203, 0.6113, 0.02083, 0.5965, 0.02235, 0.5823, 0.02669, 0.5693, 0.03371, 0.558, 0.04292, 0.5487, 0.05409, 0.5418, 0.06679, 0.5374, 0.08053, 0.5357, 0.09476, 0.5368, 0.109, 0.5405, 0.1226, 0.5468, 0.1351, 0.5552, 0.146, 0.5655, 0.155, 0.5789, 0.1628, 0.5953, 0.1685, 0.6126, 0.1705, 0.6276, 0.169, 0.6419, 0.1648, 0.655, 0.158, 0.6663, 0.1489, 0.6759, 0.1374, 0.7718, 0.1891, 0.009194, 0.188, 0.008862, 0.173, 0.04097, 0.1723, 0.05266, 0.1708, 0.06928, 0.1655, 0.08501, 0.1569, 0.09534, 0.1482, 0.1038, 0.1376, 0.11, 0.1255, 0.1137, 0.1123, 0.1148, 0.09861, 0.1133, 0.08492, 0.109, 0.07175, 0.1023, 0.05964, 0.09332, 0.04905, 0.08246, 0.04039, 0.06633, 0.03203, 0.0481, 0.02674])
me_cylinder.materials.append(None)
me_cylinder.update()
me_cube_001 = bpy.data.meshes.new('Cube.001')
me_cube_001.from_pydata([(-1.0, -1.0, 0.0), (-1.0, 1.0, 0.0), (1.0, -1.0, 0.0), (1.0, 1.0, 0.0), (-1.0, -0.6, 2.401), (-1.0, 0.6, 2.401), (1.0, 0.6, 2.401), (1.0, -0.6, 2.401), (-0.6331, 1.0, 4.0), (-0.5849, 1.0, 3.758), (-0.5264, 1.0, 3.648), (-0.621, 1.0, 3.876), (-0.4477, 1.0, 3.552), (-0.1235, 1.0, 3.379), (-0.2423, 1.0, 3.415), (-0.3517, 1.0, 3.474), (0.1235, 1.0, 3.379), (0.3517, 1.0, 3.474), (0.2423, 1.0, 3.415), (0.5264, 1.0, 3.648), (0.6331, 1.0, 4.0), (0.621, 1.0, 3.876), (0.5849, 1.0, 3.758), (0.4477, 1.0, 3.552), (0.0, 1.0, 3.367), (-0.621, -1.0, 3.876), (-0.6331, -1.0, 4.0), (-0.5264, -1.0, 3.648), (-0.5849, -1.0, 3.758), (-0.3517, -1.0, 3.474), (-0.1235, -1.0, 3.379), (-0.2423, -1.0, 3.415), (-0.4477, -1.0, 3.552), (0.1235, -1.0, 3.379), (0.4477, -1.0, 3.552), (0.3517, -1.0, 3.474), (0.2423, -1.0, 3.415), (0.5849, -1.0, 3.758), (0.621, -1.0, 3.876), (0.6331, -1.0, 4.0), (0.5264, -1.0, 3.648), (0.0, -1.0, 3.367), (-0.6331, -0.6, 4.0), (0.6331, -0.6, 4.0), (0.6331, 0.6, 4.0), (-0.6331, 0.6, 4.0), (-0.4477, 0.6, 3.552), (-0.3517, 0.6, 3.474), (-0.621, 0.6, 3.876), (-0.5849, 0.6, 3.758), (-0.5264, 0.6, 3.648), (-0.1235, 0.6, 3.379), (-0.2423, 0.6, 3.415), (0.1235, 0.6, 3.379), (0.4477, 0.6, 3.552), (0.3517, 0.6, 3.474), (0.2423, 0.6, 3.415), (0.5849, 0.6, 3.758), (0.621, 0.6, 3.876), (0.5264, 0.6, 3.648), (0.0, 0.6, 3.367), (-0.4477, -0.6, 3.552), (-0.3517, -0.6, 3.474), (-0.621, -0.6, 3.876), (-0.5849, -0.6, 3.758), (-0.5264, -0.6, 3.648), (0.0, -0.6, 3.367), (-0.1235, -0.6, 3.379), (-0.2423, -0.6, 3.415), (0.2423, -0.6, 3.415), (0.4477, -0.6, 3.552), (0.3517, -0.6, 3.474), (0.5849, -0.6, 3.758), (0.621, -0.6, 3.876), (0.5264, -0.6, 3.648), (0.1235, -0.6, 3.379), (-0.8635, -1.0, 4.0), (-1.0, -1.0, 3.727), (-1.0, 1.0, 3.727), (-0.8635, 1.0, 4.0), (1.0, -1.0, 3.727), (0.8635, -1.0, 4.0), (0.8635, 1.0, 4.0), (1.0, 1.0, 3.727), (-0.8635, 0.6, 4.0), (-1.0, 0.6, 3.727), (-1.0, -0.6, 3.727), (-0.8635, -0.6, 4.0), (0.8635, -0.6, 4.0), (1.0, -0.6, 3.727), (1.0, 0.6, 3.727), (0.8635, 0.6, 4.0)], [], [(87, 76, 26, 42), (79, 84, 45, 8), (81, 88, 43, 39), (5, 85, 78, 1, 0, 77, 86, 4), (1, 3, 2, 0), (91, 82, 20, 44), (20, 82, 83, 3, 1, 78, 79, 8, 11, 9, 10, 12, 15, 14, 13, 24, 16, 18, 17, 23, 19, 22, 21), (89, 80, 2, 3, 83, 90, 6, 7), (45, 84, 85, 5, 6, 90, 91, 44, 58, 57, 59, 54, 55, 56, 53, 60, 51, 52, 47, 46, 50, 49, 48), (88, 89, 7, 4, 86, 87, 42, 63, 64, 65, 61, 62, 68, 67, 66, 75, 69, 71, 70, 74, 72, 73, 43), (5, 4, 7, 6), (44, 20, 21, 58), (73, 38, 39, 43), (22, 57, 58, 21), (72, 37, 38, 73), (57, 22, 19, 59), (74, 40, 37, 72), (59, 19, 23, 54), (70, 34, 40, 74), (54, 23, 17, 55), (71, 35, 34, 70), (55, 17, 18, 56), (69, 36, 35, 71), (56, 18, 16, 53), (75, 33, 36, 69), (53, 16, 24, 60), (66, 41, 33, 75), (60, 24, 13, 51), (67, 30, 41, 66), (51, 13, 14, 52), (68, 31, 30, 67), (52, 14, 15, 47), (62, 29, 31, 68), (47, 15, 12, 46), (61, 32, 29, 62), (46, 12, 10, 50), (65, 27, 32, 61), (50, 10, 9, 49), (64, 28, 27, 65), (9, 11, 48, 49), (63, 25, 28, 64), (11, 8, 45, 48), (26, 25, 63, 42), (78, 85, 84, 79), (76, 87, 86, 77), (80, 89, 88, 81), (82, 91, 90, 83), (26, 76, 77, 0, 2, 80, 81, 39, 38, 37, 40, 34, 35, 36, 33, 41, 30, 31, 29, 32, 27, 28, 25)])
_uv = me_cube_001.uv_layers.new(name='UVMap')
_uv.uv.foreach_set('vector', [0.3513, 0.7007, 0.4012, 0.7007, 0.4012, 0.7294, 0.3513, 0.7294, 0.3003, 0.7294, 0.2504, 0.7294, 0.2504, 0.7007, 0.3003, 0.7007, 0.3009, 0.7007, 0.3508, 0.7007, 0.3508, 0.7294, 0.3009, 0.7294, 0.7037, 0.2039, 0.7037, 0.03837, 0.7536, 0.03837, 0.7536, 0.5035, 0.504, 0.5035, 0.504, 0.03837, 0.5539, 0.03837, 0.5539, 0.2039, 0.5, 0.5, 0.2504, 0.5, 0.2504, 0.2504, 0.5, 0.2504, 0.504, 0.8041, 0.504, 0.7542, 0.5328, 0.7542, 0.5328, 0.8041, 0.4995, 0.9539, 0.4995, 0.9827, 0.4654, 0.9997, 0.0002678, 0.9997, 0.0002678, 0.7501, 0.4654, 0.7501, 0.4995, 0.7672, 0.4995, 0.7959, 0.484, 0.7974, 0.4692, 0.8019, 0.4556, 0.8092, 0.4436, 0.8191, 0.4338, 0.831, 0.4265, 0.8447, 0.422, 0.8595, 0.4205, 0.8749, 0.422, 0.8903, 0.4265, 0.9052, 0.4338, 0.9188, 0.4436, 0.9308, 0.4556, 0.9406, 0.4692, 0.9479, 0.484, 0.9524, 0.03837, 0.05019, 0.03837, 0.000268, 0.5035, 0.0002678, 0.5035, 0.2499, 0.03837, 0.2499, 0.03837, 0.1999, 0.2039, 0.1999, 0.2039, 0.05019, 0.4542, 0.5005, 0.483, 0.5005, 0.5, 0.5346, 0.5, 0.7001, 0.2504, 0.7001, 0.2504, 0.5346, 0.2674, 0.5005, 0.2962, 0.5005, 0.2977, 0.516, 0.3022, 0.5308, 0.3095, 0.5444, 0.3193, 0.5564, 0.3313, 0.5662, 0.345, 0.5735, 0.3598, 0.578, 0.3752, 0.5795, 0.3906, 0.578, 0.4054, 0.5735, 0.4191, 0.5662, 0.4311, 0.5564, 0.4409, 0.5444, 0.4482, 0.5308, 0.4527, 0.516, 0.504, 0.5211, 0.5381, 0.504, 0.7036, 0.504, 0.7036, 0.7536, 0.5381, 0.7536, 0.504, 0.7366, 0.504, 0.7078, 0.5194, 0.7063, 0.5343, 0.7018, 0.5479, 0.6945, 0.5599, 0.6847, 0.5697, 0.6727, 0.577, 0.6591, 0.5815, 0.6442, 0.583, 0.6288, 0.5815, 0.6134, 0.577, 0.5986, 0.5697, 0.5849, 0.5599, 0.573, 0.5479, 0.5631, 0.5343, 0.5558, 0.5194, 0.5513, 0.504, 0.5498, 0.7042, 0.504, 0.8539, 0.504, 0.8539, 0.7536, 0.7042, 0.7536, 0.8041, 0.4965, 0.7542, 0.4965, 0.7542, 0.481, 0.8041, 0.481, 0.8041, 0.01576, 0.7542, 0.01576, 0.7542, 0.0002678, 0.8041, 0.0002679, 0.7542, 0.4655, 0.8041, 0.4655, 0.8041, 0.481, 0.7542, 0.481, 0.8041, 0.03125, 0.7542, 0.03125, 0.7542, 0.01576, 0.8041, 0.01576, 0.8041, 0.4655, 0.7542, 0.4655, 0.7542, 0.45, 0.8041, 0.45, 0.8041, 0.04674, 0.7542, 0.04674, 0.7542, 0.03125, 0.8041, 0.03125, 0.8041, 0.45, 0.7542, 0.45, 0.7542, 0.4345, 0.8041, 0.4345, 0.8041, 0.06222, 0.7542, 0.06222, 0.7542, 0.04674, 0.8041, 0.04674, 0.8041, 0.4345, 0.7542, 0.4345, 0.7542, 0.419, 0.8041, 0.419, 0.8041, 0.07771, 0.7542, 0.07771, 0.7542, 0.06222, 0.8041, 0.06222, 0.8041, 0.419, 0.7542, 0.419, 0.7542, 0.4035, 0.8041, 0.4035, 0.8041, 0.0932, 0.7542, 0.0932, 0.7542, 0.07771, 0.8041, 0.07771, 0.8041, 0.4035, 0.7542, 0.4035, 0.7542, 0.388, 0.8041, 0.388, 0.8041, 0.1087, 0.7542, 0.1087, 0.7542, 0.0932, 0.8041, 0.0932, 0.8041, 0.388, 0.7542, 0.388, 0.7542, 0.3725, 0.8041, 0.3725, 0.8041, 0.1242, 0.7542, 0.1242, 0.7542, 0.1087, 0.8041, 0.1087, 0.8041, 0.3725, 0.7542, 0.3725, 0.7542, 0.3571, 0.8041, 0.3571, 0.8041, 0.1397, 0.7542, 0.1397, 0.7542, 0.1242, 0.8041, 0.1242, 0.8041, 0.3571, 0.7542, 0.3571, 0.7542, 0.3416, 0.8041, 0.3416, 0.8041, 0.1552, 0.7542, 0.1552, 0.7542, 0.1397, 0.8041, 0.1397, 0.8041, 0.3416, 0.7542, 0.3416, 0.7542, 0.3261, 0.8041, 0.3261, 0.8041, 0.1706, 0.7542, 0.1706, 0.7542, 0.1552, 0.8041, 0.1552, 0.8041, 0.3261, 0.7542, 0.3261, 0.7542, 0.3106, 0.8041, 0.3106, 0.8041, 0.1861, 0.7542, 0.1861, 0.7542, 0.1706, 0.8041, 0.1706, 0.8041, 0.3106, 0.7542, 0.3106, 0.7542, 0.2951, 0.8041, 0.2951, 0.8041, 0.2016, 0.7542, 0.2016, 0.7542, 0.1861, 0.8041, 0.1861, 0.8041, 0.2951, 0.7542, 0.2951, 0.7542, 0.2796, 0.8041, 0.2796, 0.8041, 0.2171, 0.7542, 0.2171, 0.7542, 0.2016, 0.8041, 0.2016, 0.7542, 0.2796, 0.7542, 0.2641, 0.8041, 0.2641, 0.8041, 0.2796, 0.8041, 0.2326, 0.7542, 0.2326, 0.7542, 0.2171, 0.8041, 0.2171, 0.7542, 0.2641, 0.7542, 0.2486, 0.8041, 0.2486, 0.8041, 0.2641, 0.7542, 0.2481, 0.7542, 0.2326, 0.8041, 0.2326, 0.8041, 0.2481, 0.7536, 0.03837, 0.7037, 0.03837, 0.7037, 0.0002678, 0.7536, 0.0002679, 0.504, 0.0002678, 0.5539, 0.0002679, 0.5539, 0.03837, 0.504, 0.03837, 0.03837, 0.000268, 0.03837, 0.05019, 0.0002678, 0.05019, 0.0002678, 0.000268, 0.0002678, 0.2499, 0.0002678, 0.1999, 0.03837, 0.1999, 0.03837, 0.2499, 0.2041, 0.2504, 0.2328, 0.2504, 0.2499, 0.2845, 0.2499, 0.7496, 0.0002678, 0.7496, 0.0002679, 0.2845, 0.01731, 0.2504, 0.04605, 0.2504, 0.04757, 0.2658, 0.05207, 0.2806, 0.05937, 0.2943, 0.0692, 0.3063, 0.08117, 0.3161, 0.09483, 0.3234, 0.1097, 0.3279, 0.1251, 0.3294, 0.1405, 0.3279, 0.1553, 0.3234, 0.169, 0.3161, 0.1809, 0.3063, 0.1908, 0.2943, 0.1981, 0.2806, 0.2026, 0.2658])
me_cube_001.materials.append(None)
me_cube_001.update()
arm_armature = bpy.data.armatures.new('Armature')  # bones are not reproduced

# ---- objects
ob_cylinder_001 = bpy.data.objects.new('Cylinder.001', me_cylinder_003)
ob_cylinder = bpy.data.objects.new('Cylinder', me_cylinder)
ob_cube = bpy.data.objects.new('Cube', me_cube_001)
ob_armature = bpy.data.objects.new('Armature', arm_armature)

# ---- transforms, parenting, visibility, modifiers, constraints
ob_cylinder_001.parent = ob_armature
ob_cylinder_001.matrix_parent_inverse = Matrix(((1.0, -0.0, 0.0, -0.0), (-0.0, 1.0, -0.0, 0.0), (0.0, -0.0, 1.0, -3.9), (-0.0, 0.0, -0.0, 1.0)))
ob_cylinder_001.location = (5.0, 0.0, 5.0)
ob_cylinder_001.rotation_euler = (0.0, 0.1745, 0.0)
_vg = ob_cylinder_001.vertex_groups.new(name='Bone1')
_vg = ob_cylinder_001.vertex_groups.new(name='Bone2')
_vg.add([0, 1, 2, 3, 4, 5, 6, 7, 8, 9, 10, 11, 12, 13, 14, 15, 16, 17, 18, 19, 20, 21, 22, 23, 24, 25, 26, 27, 28, 29, 30, 31, 32, 33, 34, 35, 36, 37, 38, 39, 40, 41, 42, 43, 44, 45, 46, 47, 48, 49, 50, 51, 52, 53, 54, 55, 56, 57, 58, 59, 60, 61, 62, 63, 64, 65, 66, 67, 68, 69, 70, 71, 72, 73, 74, 75, 76, 77, 78, 79, 80, 81, 82, 83, 84, 85, 86, 87, 88, 89, 90, 91, 92, 93, 94, 95, 96, 97, 98, 99, 100, 101, 102, 103, 104, 105, 106, 107, 108, 109, 110, 111, 112, 113, 114, 115, 116, 117, 118, 119, 120, 121, 122, 123, 124, 125, 126, 127, 128, 129, 130, 131, 132, 133, 134, 135], 1.0, 'REPLACE')
_vg = ob_cylinder_001.vertex_groups.new(name='Bone3')
_m = ob_cylinder_001.modifiers.new('Armature', 'ARMATURE')
_m.object = ob_armature
ob_cylinder.parent = ob_armature
ob_cylinder.matrix_parent_inverse = Matrix(((1.0, -0.0, 0.0, -0.0), (-0.0, 1.0, -0.0, 0.0), (0.0, -0.0, 1.0, -3.9), (-0.0, 0.0, -0.0, 1.0)))
ob_cylinder.location = (0.0, 0.0, 4.0)
ob_cylinder.rotation_euler = (0.0, -0.1964, 0.0)
_vg = ob_cylinder.vertex_groups.new(name='Bone1')
_vg.add([0, 1, 2, 3, 4, 5, 6, 7, 8, 9, 10, 11, 12, 13, 14, 15, 16, 17, 18, 19, 20, 21, 22, 23, 24, 25, 26, 27, 28, 29, 30, 31, 32, 33, 34, 35, 36, 37, 38, 39, 40, 41, 42, 43, 44, 45, 46, 47, 48, 49, 50, 51, 52, 53, 54, 55, 56, 57, 58, 59, 60, 61, 62, 63, 64, 65, 66, 67, 68, 69, 70, 71, 72, 73, 74, 75, 76, 77, 78, 79, 80, 81, 82, 83, 84, 85, 86, 87, 88, 89, 90, 91, 92, 93, 94, 95, 96, 97, 98, 99, 100, 101, 102, 103, 104, 105, 106, 107, 108, 109, 110, 111, 112, 113, 114, 115, 116, 117, 118, 119, 120, 121, 122, 123, 124, 125, 126, 127, 128, 129, 130, 131, 132, 133, 134, 135, 136, 137, 138, 139, 140, 141, 142, 143, 144, 145, 146, 147, 148, 149, 150, 151, 152, 153, 154, 155, 156, 157, 158, 159, 160, 161, 162, 163, 164, 165, 166, 167, 168, 169, 170, 171, 172, 173, 174, 175, 176, 177, 178, 179, 180, 181, 182, 183, 184, 185, 186, 187, 188, 189, 190, 191, 192, 193, 194, 195, 196, 197, 198, 199, 200, 201, 202, 203, 204, 205, 206, 207, 208, 209, 210, 211, 212, 213, 214, 215, 216, 217, 218, 219, 220, 221, 222, 223, 224, 225, 226, 227, 228, 229, 230, 231, 232, 233, 234, 235, 236, 237, 238, 239, 240, 241, 242, 243, 244, 245, 246, 247, 248, 249, 250, 251, 252, 253, 254, 255, 256, 257, 258, 259, 260, 261, 262, 263, 264, 265, 266, 267, 268, 269, 270, 271, 272, 273, 274, 275, 276, 277, 278, 279, 280, 281, 282, 283, 284, 285, 286, 287, 288, 289, 290, 291, 292, 293, 294, 295, 296, 297, 298, 299, 300, 301, 302, 303, 304, 305, 306, 307, 308, 309, 310, 311, 312, 313, 314, 315, 316, 317, 318, 319, 320, 321, 322, 323, 324, 325, 326, 327, 328, 329, 330, 331, 332, 333, 334, 335, 336, 337, 338, 339, 340, 341, 342, 343, 344, 345, 346, 347, 348, 349, 350, 351, 352, 353, 354, 355, 356, 357, 358, 359, 360, 361, 362, 363, 364, 365, 366, 367, 368, 369, 370, 371, 372, 373, 374, 375, 376, 377, 378, 379, 380, 381, 382, 383, 384, 385, 386, 387, 388, 389, 390, 391, 392, 393, 394, 395, 396, 397, 398, 399, 400, 401, 402, 403, 404, 405, 406, 407, 408, 409, 410, 411, 412, 413, 414, 415, 416, 417, 418, 419, 420, 421, 422, 423, 424, 425, 426, 427, 428, 429, 430, 431, 432, 433, 434, 435, 436, 437, 438, 439, 440, 441, 442, 443, 444, 445, 446, 447, 448, 449, 450, 451, 452, 453, 454, 455, 456, 457, 458, 459, 460, 461, 462, 463, 464, 465, 466, 467, 468, 469, 470, 471, 472, 473, 474, 475, 476, 477, 478, 479, 480, 481], 1.0, 'REPLACE')
_vg = ob_cylinder.vertex_groups.new(name='Bone2')
_vg = ob_cylinder.vertex_groups.new(name='Bone3')
_m = ob_cylinder.modifiers.new('Armature', 'ARMATURE')
_m.object = ob_armature
ob_cube.location = (0.0, 0.0, 0.0)
ob_armature.location = (0.0, 0.0, 3.9)
ob_armature.show_in_front = True

# ---- collection membership
col_collection.objects.link(ob_cylinder_001)
col_collection.objects.link(ob_cylinder)
col_collection.objects.link(ob_cube)
col_collection.objects.link(ob_armature)

# ---- scene / render settings (as saved in the file)
scene.frame_start = 1; scene.frame_end = 110; scene.frame_set(75)
scene.render.engine = 'BLENDER_EEVEE_NEXT'
scene.cycles.sampling_pattern = 'TABULATED_SOBOL'
scene.cycles.use_light_tree = False
scene.view_settings.view_transform = 'Filmic'
bpy.context.view_layer.update()

# ---- added for rendering (the .blend has no active camera and no usable light): camera, sun
cam_auto = bpy.data.cameras.new('AutoCamera')
cam_auto.lens = 50.0
cam_auto.sensor_width = 36.0
cam_auto.clip_end = 1000.0
ob_auto_camera = bpy.data.objects.new('AutoCamera', cam_auto)
scene.collection.objects.link(ob_auto_camera)
ob_auto_camera.location = (15.6385, -16.0324, 16.0719)
ob_auto_camera.rotation_euler = (1.09748, -7.21219e-08, 0.694738)
scene.camera = ob_auto_camera
light_auto_sun = bpy.data.lights.new('AutoSun', 'SUN')
light_auto_sun.energy = 3.0
light_auto_sun.angle = 0.0523599
ob_auto_sun = bpy.data.objects.new('AutoSun', light_auto_sun)
scene.collection.objects.link(ob_auto_sun)
ob_auto_sun.rotation_euler = (0.872665, 0.174533, 0.523599)
bpy.context.view_layer.update()
